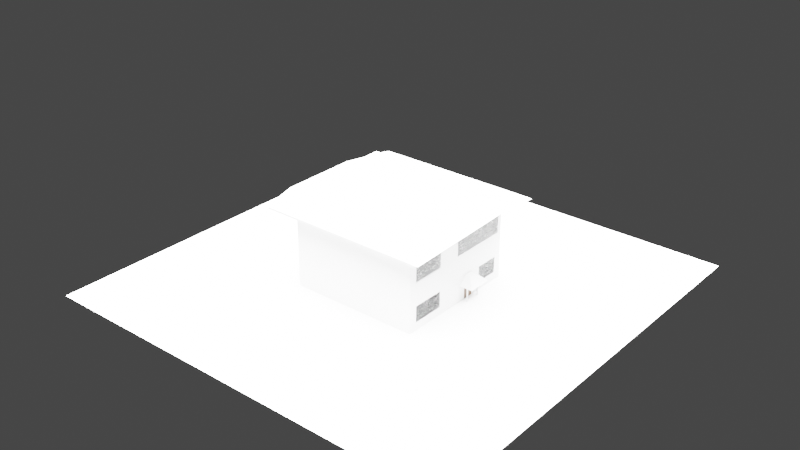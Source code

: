 # Source: House.blend  (saved by Blender 3.1.7; exported with 4.5.12 LTS)
import bpy
from mathutils import Matrix  # noqa: F401  (used for matrix-valued properties, if any)

bpy.ops.wm.read_factory_settings(use_empty=True)
scene = bpy.context.scene
scene.name = 'Scene'

# ---- collections
col_collection = bpy.data.collections.new('Collection'); scene.collection.children.link(col_collection)

# ---- materials (node trees are filled in below, after node groups)
mat_material = bpy.data.materials.new('Material')
mat_material.alpha_threshold = 0.0
mat_material.use_transparent_shadow = False
mat_material.line_color = (0.0, 0.0, 0.0, 1.0)
mat_material_001 = bpy.data.materials.new('Material.001')
mat_material_001.use_transparent_shadow = False
mat_material_005 = bpy.data.materials.new('Material.005')
mat_material_005.surface_render_method = 'BLENDED'
mat_material_005.blend_method = 'BLEND'
mat_material_005.use_backface_culling = True
mat_material_005.use_raytrace_refraction = True
mat_material_005.use_screen_refraction = True
mat_material_005.thickness_mode = 'SLAB'
mat_material_004 = bpy.data.materials.new('Material.004')
mat_material_004.surface_render_method = 'BLENDED'
mat_material_004.blend_method = 'BLEND'
mat_material_004.use_backface_culling = True
mat_material_004.use_raytrace_refraction = True
mat_material_004.use_screen_refraction = True
mat_material_004.thickness_mode = 'SLAB'

# ---- material node trees
mat_material.use_nodes = True; mat_material.node_tree.nodes.clear()
_N = mat_material.node_tree.nodes; _L = mat_material.node_tree.links
n0 = _N.new('ShaderNodeOutputMaterial'); n0.name = 'Material Output'; n0.location = (300, 300)
n1 = _N.new('ShaderNodeBsdfPrincipled'); n1.name = 'Principled BSDF'; n1.location = (10, 300)
n1.distribution = 'GGX'
n1.subsurface_method = 'RANDOM_WALK_SKIN'
n1.inputs[2].default_value = 0.4
n1.inputs[3].default_value = 1.45
n1.inputs[27].default_value = (0.0, 0.0, 0.0, 1.0)
n1.inputs[28].default_value = 1.0
_L.new(n1.outputs[0], n0.inputs[0])
n0.is_active_output = True
mat_material_001.use_nodes = True; mat_material_001.node_tree.nodes.clear()
_N = mat_material_001.node_tree.nodes; _L = mat_material_001.node_tree.links
n0 = _N.new('ShaderNodeBsdfPrincipled'); n0.name = 'Principled BSDF'; n0.location = (10, 300)
n0.distribution = 'GGX'
n0.subsurface_method = 'RANDOM_WALK_SKIN'
n0.inputs[0].default_value = (0.09462, 0.04736, 0.02088, 1.0)
n0.inputs[3].default_value = 1.45
n0.inputs[27].default_value = (0.0, 0.0, 0.0, 1.0)
n0.inputs[28].default_value = 1.0
n1 = _N.new('ShaderNodeOutputMaterial'); n1.name = 'Material Output'; n1.location = (300, 300)
_L.new(n0.outputs[0], n1.inputs[0])
n1.is_active_output = True
mat_material_005.use_nodes = True; mat_material_005.node_tree.nodes.clear()
_N = mat_material_005.node_tree.nodes; _L = mat_material_005.node_tree.links
n0 = _N.new('ShaderNodeOutputMaterial'); n0.name = 'Material Output'; n0.location = (1053, 313)
n1 = _N.new('ShaderNodeMixShader'); n1.name = 'Mix Shader'; n1.location = (840, 366)
n2 = _N.new('ShaderNodeMixShader'); n2.name = 'Mix Shader.001'; n2.location = (528, 358)
n3 = _N.new('ShaderNodeBsdfGlass'); n3.name = 'Glass BSDF'; n3.location = (576, 153)
n3.distribution = 'BECKMANN'
n3.inputs[2].default_value = 1.75
n4 = _N.new('ShaderNodeBsdfGlass'); n4.name = 'Glass BSDF.001'; n4.location = (151, 266)
n4.distribution = 'BECKMANN'
n4.inputs[2].default_value = 0.95
n5 = _N.new('ShaderNodeValToRGB'); n5.name = 'ColorRamp'; n5.location = (-266, 110)
while len(n5.color_ramp.elements) > 1: n5.color_ramp.elements.remove(n5.color_ramp.elements[-1])
n5.color_ramp.elements[0].position = 0.4364; n5.color_ramp.elements[0].color = (0.0, 0.0, 0.0, 1.0)
_e = n5.color_ramp.elements.new(1.0); _e.color = (1.0, 1.0, 1.0, 1.0)
n6 = _N.new('ShaderNodeTexNoise'); n6.name = 'Noise Texture'; n6.location = (-502, 87)
n6.inputs[4].default_value = 1.0
n7 = _N.new('ShaderNodeBsdfTransparent'); n7.name = 'Transparent BSDF'; n7.location = (152, 377)
n8 = _N.new('ShaderNodeRGBCurve'); n8.name = 'RGB Curves'; n8.location = (-280, 681)
_c = n8.mapping.curves[3]
while len(_c.points) > 2: _c.points.remove(_c.points[-1])
_c.points[0].location = (0.0, 0.0); _c.points[0].handle_type = 'AUTO'
_c.points[1].location = (0.70619, 0.28618); _c.points[1].handle_type = 'AUTO'
_p = _c.points.new(1.0, 1.0); _p.handle_type = 'AUTO'
n8.mapping.update()
n9 = _N.new('ShaderNodeRGBCurve'); n9.name = 'RGB Curves.002'; n9.location = (-290, 1091)
_c = n9.mapping.curves[3]
while len(_c.points) > 2: _c.points.remove(_c.points[-1])
_c.points[0].location = (0.0, 0.0); _c.points[0].handle_type = 'AUTO'
_c.points[1].location = (0.70619, 0.28618); _c.points[1].handle_type = 'AUTO'
_p = _c.points.new(1.0, 1.0); _p.handle_type = 'AUTO'
n9.mapping.update()
n10 = _N.new('ShaderNodeRGBCurve'); n10.name = 'RGB Curves.003'; n10.location = (-290, 1091)
_c = n10.mapping.curves[3]
while len(_c.points) > 2: _c.points.remove(_c.points[-1])
_c.points[0].location = (0.0, 0.0); _c.points[0].handle_type = 'AUTO'
_c.points[1].location = (0.33247, 0.65461); _c.points[1].handle_type = 'AUTO'
_p = _c.points.new(1.0, 1.0); _p.handle_type = 'AUTO'
n10.mapping.update()
n11 = _N.new('ShaderNodeLayerWeight'); n11.name = 'Layer Weight.001'; n11.location = (-543, 1050)
n12 = _N.new('ShaderNodeRGBCurve'); n12.name = 'RGB Curves.001'; n12.location = (-280, 681)
_c = n12.mapping.curves[3]
while len(_c.points) > 2: _c.points.remove(_c.points[-1])
_c.points[0].location = (0.0, 0.0); _c.points[0].handle_type = 'AUTO'
_c.points[1].location = (0.70619, 0.28618); _c.points[1].handle_type = 'AUTO'
_p = _c.points.new(1.0, 1.0); _p.handle_type = 'AUTO'
n12.mapping.update()
n13 = _N.new('ShaderNodeLayerWeight'); n13.name = 'Layer Weight'; n13.location = (-561, 656)
n14 = _N.new('ShaderNodeLightPath'); n14.name = 'Light Path'; n14.location = (-699, 957)
_L.new(n1.outputs[0], n0.inputs[0])
_L.new(n2.outputs[0], n1.inputs[1])
_L.new(n3.outputs[0], n1.inputs[2])
_L.new(n4.outputs[0], n2.inputs[2])
_L.new(n5.outputs[0], n4.inputs[1])
_L.new(n5.outputs[0], n3.inputs[1])
_L.new(n6.outputs[0], n5.inputs[0])
_L.new(n7.outputs[0], n2.inputs[1])
_L.new(n8.outputs[0], n2.inputs[0])
_L.new(n10.outputs[0], n1.inputs[0])
_L.new(n11.outputs[0], n10.inputs[1])
_L.new(n13.outputs[1], n12.inputs[1])
n0.is_active_output = True
mat_material_004.use_nodes = True; mat_material_004.node_tree.nodes.clear()
_N = mat_material_004.node_tree.nodes; _L = mat_material_004.node_tree.links
n0 = _N.new('ShaderNodeOutputMaterial'); n0.name = 'Material Output'; n0.location = (1053, 313)
n1 = _N.new('ShaderNodeMixShader'); n1.name = 'Mix Shader'; n1.location = (840, 366)
n2 = _N.new('ShaderNodeMixShader'); n2.name = 'Mix Shader.001'; n2.location = (528, 358)
n3 = _N.new('ShaderNodeBsdfGlass'); n3.name = 'Glass BSDF'; n3.location = (576, 153)
n3.distribution = 'BECKMANN'
n3.inputs[2].default_value = 1.75
n4 = _N.new('ShaderNodeBsdfGlass'); n4.name = 'Glass BSDF.001'; n4.location = (151, 266)
n4.distribution = 'BECKMANN'
n4.inputs[2].default_value = 0.95
n5 = _N.new('ShaderNodeValToRGB'); n5.name = 'ColorRamp'; n5.location = (-266, 110)
while len(n5.color_ramp.elements) > 1: n5.color_ramp.elements.remove(n5.color_ramp.elements[-1])
n5.color_ramp.elements[0].position = 0.4364; n5.color_ramp.elements[0].color = (0.0, 0.0, 0.0, 1.0)
_e = n5.color_ramp.elements.new(1.0); _e.color = (1.0, 1.0, 1.0, 1.0)
n6 = _N.new('ShaderNodeTexNoise'); n6.name = 'Noise Texture'; n6.location = (-502, 87)
n6.inputs[4].default_value = 1.0
n7 = _N.new('ShaderNodeBsdfTransparent'); n7.name = 'Transparent BSDF'; n7.location = (152, 377)
n8 = _N.new('ShaderNodeRGBCurve'); n8.name = 'RGB Curves'; n8.location = (-280, 681)
_c = n8.mapping.curves[3]
while len(_c.points) > 2: _c.points.remove(_c.points[-1])
_c.points[0].location = (0.0, 0.0); _c.points[0].handle_type = 'AUTO'
_c.points[1].location = (0.70619, 0.28618); _c.points[1].handle_type = 'AUTO'
_p = _c.points.new(1.0, 1.0); _p.handle_type = 'AUTO'
n8.mapping.update()
n9 = _N.new('ShaderNodeRGBCurve'); n9.name = 'RGB Curves.002'; n9.location = (-290, 1091)
_c = n9.mapping.curves[3]
while len(_c.points) > 2: _c.points.remove(_c.points[-1])
_c.points[0].location = (0.0, 0.0); _c.points[0].handle_type = 'AUTO'
_c.points[1].location = (0.70619, 0.28618); _c.points[1].handle_type = 'AUTO'
_p = _c.points.new(1.0, 1.0); _p.handle_type = 'AUTO'
n9.mapping.update()
n10 = _N.new('ShaderNodeRGBCurve'); n10.name = 'RGB Curves.003'; n10.location = (-290, 1091)
_c = n10.mapping.curves[3]
while len(_c.points) > 2: _c.points.remove(_c.points[-1])
_c.points[0].location = (0.0, 0.0); _c.points[0].handle_type = 'AUTO'
_c.points[1].location = (0.33247, 0.65461); _c.points[1].handle_type = 'AUTO'
_p = _c.points.new(1.0, 1.0); _p.handle_type = 'AUTO'
n10.mapping.update()
n11 = _N.new('ShaderNodeLayerWeight'); n11.name = 'Layer Weight.001'; n11.location = (-543, 1050)
n12 = _N.new('ShaderNodeRGBCurve'); n12.name = 'RGB Curves.001'; n12.location = (-280, 681)
_c = n12.mapping.curves[3]
while len(_c.points) > 2: _c.points.remove(_c.points[-1])
_c.points[0].location = (0.0, 0.0); _c.points[0].handle_type = 'AUTO'
_c.points[1].location = (0.70619, 0.28618); _c.points[1].handle_type = 'AUTO'
_p = _c.points.new(1.0, 1.0); _p.handle_type = 'AUTO'
n12.mapping.update()
n13 = _N.new('ShaderNodeLayerWeight'); n13.name = 'Layer Weight'; n13.location = (-561, 656)
_L.new(n1.outputs[0], n0.inputs[0])
_L.new(n2.outputs[0], n1.inputs[1])
_L.new(n3.outputs[0], n1.inputs[2])
_L.new(n4.outputs[0], n2.inputs[2])
_L.new(n5.outputs[0], n4.inputs[1])
_L.new(n5.outputs[0], n3.inputs[1])
_L.new(n6.outputs[0], n5.inputs[0])
_L.new(n7.outputs[0], n2.inputs[1])
_L.new(n8.outputs[0], n2.inputs[0])
_L.new(n10.outputs[0], n1.inputs[0])
_L.new(n11.outputs[0], n10.inputs[1])
_L.new(n13.outputs[1], n12.inputs[1])
n0.is_active_output = True

# ---- world
world_world = bpy.data.worlds.new('World'); scene.world = world_world
world_world.use_nodes = True; world_world.node_tree.nodes.clear()
_N = world_world.node_tree.nodes; _L = world_world.node_tree.links
n0 = _N.new('ShaderNodeOutputWorld'); n0.name = 'World Output'; n0.location = (300, 300)
n1 = _N.new('ShaderNodeBackground'); n1.name = 'Background'; n1.location = (10, 300)
n1.inputs[0].default_value = (0.05088, 0.05088, 0.05088, 1.0)
_L.new(n1.outputs[0], n0.inputs[0])
n0.is_active_output = True
world_world.color = (0.05088, 0.05088, 0.05088)
world_world.use_sun_shadow = False
world_world.sun_shadow_jitter_overblur = 0.0

# ---- lights
light_sun = bpy.data.lights.new('Sun', 'SUN')
light_sun.specular_factor = 0.1769
light_sun.diffuse_factor = 0.08844
light_sun.transmission_factor = 0.0
light_sun.volume_factor = 0.2245
light_sun.angle = 1.4
light_sun.energy = 100.0
light_sun.shadow_soft_size = 0.125

# ---- meshes
me_cube = bpy.data.meshes.new('Cube')
me_cube.from_pydata([(0.1721, 0.1742, 0.6996), (1.0, 1.0, -1.0), (0.1721, -0.17, 0.6996), (1.0, -1.0, -1.0), (-0.1721, 0.1742, 0.6996), (-1.0, 1.0, -1.0), (-0.1721, -0.17, 0.6996), (-1.0, -1.0, -1.0), (1.0, 1.0, 0.1645), (-1.0, -1.0, 0.1645), (1.0, -1.0, 0.1645), (-1.0, 1.0, 0.1645), (-1.0, 0.006667, -1.0), (0.2018, 0.003474, 0.7724), (-0.2018, 0.003474, 0.7724), (1.0, 0.006667, -1.0), (1.0, 0.006667, 0.1645), (-1.0, 0.006667, 0.1645), (1.744, 0.004797, 0.6648), (-1.531, 0.007427, 0.2086), (1.0, 1.0, -0.5101), (1.0, -1.0, -0.5101), (-1.0, 1.0, -0.5101), (-1.0, -1.0, -0.5101), (-1.0, 0.006667, -0.5101), (1.0, 0.006667, -0.5101), (-1.0, -0.4967, -1.0), (0.2018, -0.09809, 0.7724), (1.0, -0.4967, 0.1645), (-0.2018, -0.09809, 0.7724), (1.0, -0.4967, -1.0), (-1.0, -0.4967, 0.1645), (-1.531, -0.5916, 0.2086), (1.744, 0.001496, 0.6648), (-1.0, -0.4967, -0.5101), (1.0, -0.4967, -0.5101), (-0.2018, 0.1037, 0.7724), (1.0, 0.5033, -1.0), (-1.0, 0.5033, 0.1645), (-1.0, 0.5033, -1.0), (0.2018, 0.1037, 0.7724), (1.0, 0.5033, 0.1645), (1.744, 0.008054, 0.6648), (-1.531, 0.5985, 0.2086), (1.0, 0.5033, -0.5101), (-1.0, 0.5033, -0.5101), (-1.248, -1.248, 0.1992), (-1.252, -1.253, 0.2351), (-1.333, -1.25, 0.2086), (1.247, 1.247, 0.1992), (1.252, 1.252, 0.2352), (1.324, 1.251, 0.2305), (1.252, -1.253, 0.2351), (1.248, -1.248, 0.1992), (1.324, -1.252, 0.2304), (-1.252, 1.252, 0.2352), (-1.247, 1.247, 0.1992), (-1.334, 1.249, 0.2086), (-1.0, -1.0, -0.1728), (1.0, 1.0, -0.1728), (1.0, -1.0, -0.1728), (-1.0, 1.0, -0.1728), (-1.0, 0.006667, -0.1728), (1.0, 0.006667, -0.1728), (-1.0, -0.4967, -0.1728), (-1.0, 0.5033, -0.1728), (-1.0, -1.0, -0.004147), (1.0, 1.0, -0.004147), (1.0, -1.0, -0.004147), (-1.0, 1.0, -0.004147), (-1.0, 0.006667, -0.004147), (1.0, 0.006667, -0.004147), (-1.0, -0.4967, -0.004147), (-1.0, 0.5033, -0.004147), (-1.0, -0.7483, -1.0), (1.0, -0.7483, 0.1645), (1.0, -0.7483, -0.5101), (1.0, -0.7483, -1.0), (-1.0, -0.7483, 0.1645), (-1.0, -0.7483, -0.5101), (-1.0, -0.7483, -0.1728), (-1.0, -0.7483, -0.004147), (-1.0, -0.8742, -1.0), (1.0, -0.8742, 0.1645), (1.0, -0.8742, -0.5101), (1.0, -0.8742, -0.1728), (1.0, -0.8742, -0.004147), (1.0, -0.8742, -1.0), (-1.0, -0.8742, 0.1645), (-1.0, -0.8742, -0.5101), (-1.0, -0.8742, -0.1728), (-1.0, -0.8742, -0.004147), (1.0, -0.6225, -1.0), (-1.0, -0.6225, 0.1645), (-1.0, -0.6225, -0.5101), (-1.0, -0.6225, -0.1728), (-1.0, -0.6225, -0.004147), (-1.0, -0.6225, -1.0), (1.0, -0.6225, 0.1645), (1.0, -0.6225, -0.5101), (-0.2018, -0.04731, 0.7724), (1.0, -0.245, -1.0), (-1.0, -0.245, 0.1645), (-1.531, -0.2921, 0.2086), (-1.0, -0.245, -0.5101), (-1.0, -0.245, -1.0), (0.2018, -0.04731, 0.7724), (1.0, -0.245, 0.1645), (1.744, 0.003146, 0.6648), (1.0, -0.245, -0.5101), (1.0, -0.245, -0.1728), (-1.0, -0.245, -0.1728), (1.0, -0.245, -0.004147), (-1.0, -0.245, -0.004147), (-1.0, -0.3708, -1.0), (0.2018, -0.0727, 0.7724), (1.0, -0.3708, 0.1645), (1.744, 0.002321, 0.6648), (1.0, -0.3708, -0.5101), (1.0, -0.3708, -0.1728), (1.0, -0.3708, -0.004147), (-0.2018, -0.0727, 0.7724), (1.0, -0.3708, -1.0), (-1.0, -0.3708, 0.1645), (-1.531, -0.4418, 0.2086), (-1.0, -0.3708, -0.5101), (-1.0, -0.3708, -0.1728), (-1.0, -0.3708, -0.004147), (-0.2018, -0.02191, 0.7724), (1.0, -0.1192, -1.0), (-1.0, -0.1192, 0.1645), (-1.531, -0.1423, 0.2086), (-1.0, -0.1192, -0.5101), (-1.0, -0.1192, -0.1728), (-1.0, -0.1192, -0.004147), (-1.0, -0.1192, -1.0), (0.2018, -0.02191, 0.7724), (1.0, -0.1192, 0.1645), (1.744, 0.003972, 0.6648), (1.0, -0.1192, -0.5101), (1.0, -0.1192, -0.1728), (1.0, -0.1192, -0.004147), (-1.0, 0.255, -1.0), (0.2018, 0.05358, 0.7724), (1.0, 0.255, 0.1645), (1.744, 0.006426, 0.6648), (1.0, 0.255, -0.5101), (-0.2018, 0.05358, 0.7724), (1.0, 0.255, -1.0), (-1.0, 0.255, 0.1645), (-1.531, 0.303, 0.2086), (-1.0, 0.255, -0.5101), (-1.0, 0.255, -0.1728), (-1.0, 0.255, -0.004147), (-0.2018, 0.07864, 0.7724), (1.0, 0.3792, -1.0), (-1.0, 0.3792, 0.1645), (-1.531, 0.4508, 0.2086), (-1.0, 0.3792, -0.5101), (-1.0, 0.3792, -0.1728), (-1.0, 0.3792, -0.004147), (-1.0, 0.3792, -1.0), (0.2018, 0.07864, 0.7724), (1.0, 0.3792, 0.1645), (1.744, 0.00724, 0.6648), (1.0, 0.3792, -0.5101), (-1.0, 0.1308, -1.0), (0.2018, 0.02853, 0.7724), (1.0, 0.1308, 0.1645), (1.744, 0.005611, 0.6648), (1.0, 0.1308, -0.5101), (-0.2018, 0.02853, 0.7724), (1.0, 0.1308, -1.0), (-1.0, 0.1308, 0.1645), (-1.531, 0.1552, 0.2086), (-1.0, 0.1308, -0.5101), (-1.0, 0.1308, -0.1728), (-1.0, 0.1308, -0.004147), (1.0, 1.0, -0.755), (1.0, -1.0, -0.755), (-1.0, 1.0, -0.755), (-1.0, 0.006667, -0.755), (1.0, 0.006667, -0.755), (-1.0, -1.0, -0.755), (-1.0, -0.4967, -0.755), (-1.0, 0.5033, -0.755), (1.0, 0.5033, -0.755), (-1.0, -0.7483, -0.755), (-1.0, -0.8742, -0.755), (1.0, -0.8742, -0.755), (-1.0, -0.6225, -0.755), (1.0, -0.245, -0.755), (-1.0, -0.245, -0.755), (-1.0, -0.3708, -0.755), (1.0, -0.3708, -0.755), (1.0, -0.1192, -0.755), (-1.0, -0.1192, -0.755), (-1.0, 0.255, -0.755), (1.0, 0.255, -0.755), (1.0, 0.3792, -0.755), (-1.0, 0.3792, -0.755), (-1.0, 0.1308, -0.755), (1.0, 0.1308, -0.755), (1.0, 1.0, -0.8775), (1.0, -1.0, -0.8775), (-1.0, 1.0, -0.8775), (-1.0, 0.006667, -0.8775), (1.0, 0.006667, -0.8775), (1.0, -0.4967, -0.8775), (-1.0, -0.4967, -0.8775), (-1.0, 0.5033, -0.8775), (1.0, 0.5033, -0.8775), (-1.0, -0.7483, -0.8775), (1.0, -0.7483, -0.8775), (-1.0, -0.8742, -0.8775), (1.0, -0.8742, -0.8775), (1.0, -0.6225, -0.8775), (-1.0, -0.6225, -0.8775), (1.0, -0.245, -0.8775), (-1.0, -0.245, -0.8775), (-1.0, -0.3708, -0.8775), (1.0, -0.3708, -0.8775), (1.0, -0.1192, -0.8775), (-1.0, -0.1192, -0.8775), (-1.0, 0.255, -0.8775), (1.0, 0.3792, -0.8775), (-1.0, 0.3792, -0.8775), (-1.0, 0.1308, -0.8775), (1.0, 0.1308, -0.8775), (-1.0, -1.0, -0.8775), (-1.0, -1.0, -0.6326), (1.0, 1.0, -0.6326), (1.0, -1.0, -0.6326), (-1.0, 1.0, -0.6326), (-1.0, 0.006667, -0.6326), (1.0, 0.006667, -0.6326), (1.0, -0.4967, -0.6326), (-1.0, -0.4967, -0.6326), (-1.0, 0.5033, -0.6326), (1.0, 0.5033, -0.6326), (-1.0, -0.7483, -0.6326), (1.0, -0.7483, -0.6326), (-1.0, -0.8742, -0.6326), (1.0, -0.8742, -0.6326), (1.0, -0.6225, -0.6326), (-1.0, -0.6225, -0.6326), (1.0, -0.245, -0.6326), (-1.0, -0.245, -0.6326), (-1.0, -0.3708, -0.6326), (1.0, -0.3708, -0.6326), (1.0, -0.1192, -0.6326), (-1.0, -0.1192, -0.6326), (-1.0, 0.255, -0.6326), (1.0, 0.255, -0.6326), (1.0, 0.3792, -0.6326), (-1.0, 0.3792, -0.6326), (-1.0, 0.1308, -0.6326), (1.0, 0.1308, -0.6326), (-1.0, -1.0, -0.5713), (1.0, 1.0, -0.5713), (1.0, -1.0, -0.5713), (-1.0, 1.0, -0.5713), (-1.0, 0.006667, -0.5713), (1.0, 0.006667, -0.5713), (1.0, -0.4967, -0.5713), (-1.0, -0.4967, -0.5713), (-1.0, 0.5033, -0.5713), (1.0, 0.5033, -0.5713), (-1.0, -0.7483, -0.5713), (1.0, -0.7483, -0.5713), (-1.0, -0.8742, -0.5713), (1.0, -0.8742, -0.5713), (1.0, -0.6225, -0.5713), (-1.0, -0.6225, -0.5713), (1.0, -0.245, -0.5713), (-1.0, -0.245, -0.5713), (-1.0, -0.3708, -0.5713), (1.0, -0.3708, -0.5713), (1.0, -0.1192, -0.5713), (-1.0, -0.1192, -0.5713), (-1.0, 0.255, -0.5713), (1.0, 0.255, -0.5713), (1.0, 0.3792, -0.5713), (-1.0, 0.3792, -0.5713), (-1.0, 0.1308, -0.5713), (1.0, 0.1308, -0.5713), (1.0, 1.0, -0.6019), (1.0, -1.0, -0.6019), (-1.0, 1.0, -0.6019), (-1.0, 0.006667, -0.6019), (1.0, 0.006667, -0.6019), (1.0, -0.4967, -0.6019), (-1.0, -0.4967, -0.6019), (-1.0, 0.5033, -0.6019), (1.0, 0.5033, -0.6019), (-1.0, -0.7483, -0.6019), (1.0, -0.7483, -0.6019), (-1.0, -0.8742, -0.6019), (1.0, -0.8742, -0.6019), (1.0, -0.6225, -0.6019), (-1.0, -0.6225, -0.6019), (1.0, -0.245, -0.6019), (-1.0, -0.245, -0.6019), (-1.0, -0.3708, -0.6019), (1.0, -0.3708, -0.6019), (1.0, -0.1192, -0.6019), (-1.0, -0.1192, -0.6019), (-1.0, 0.255, -0.6019), (1.0, 0.255, -0.6019), (1.0, 0.3792, -0.6019), (-1.0, 0.3792, -0.6019), (-1.0, 0.1308, -0.6019), (1.0, 0.1308, -0.6019), (-1.0, -1.0, -0.6019), (1.0, 1.0, -0.3612), (1.0, -1.0, -0.3612), (-1.0, 1.0, -0.3612), (-1.0, 0.006667, -0.3612), (1.0, 0.006667, -0.3612), (-1.0, -0.4967, -0.3612), (1.0, -0.4967, -0.3612), (1.0, 0.5033, -0.3612), (-1.0, 0.5033, -0.3612), (-1.0, -1.0, -0.3612), (1.0, -0.7483, -0.3612), (-1.0, -0.7483, -0.3612), (-1.0, -0.8742, -0.3612), (1.0, -0.8742, -0.3612), (1.0, -0.6225, -0.3612), (-1.0, -0.6225, -0.3612), (-1.0, -0.245, -0.3612), (1.0, -0.245, -0.3612), (-1.0, -0.3708, -0.3612), (1.0, -0.3708, -0.3612), (1.0, -0.1192, -0.3612), (-1.0, -0.1192, -0.3612), (1.0, 0.255, -0.3612), (-1.0, 0.255, -0.3612), (1.0, 0.3792, -0.3612), (-1.0, 0.3792, -0.3612), (-1.0, 0.1308, -0.3612), (1.0, 0.1308, -0.3612), (1.0, 1.0, -0.08847), (1.0, -1.0, -0.08847), (-1.0, 1.0, -0.08847), (-1.0, 0.006667, -0.08847), (1.0, 0.006667, -0.08847), (-1.0, -0.4967, -0.08847), (-1.0, 0.5033, -0.08847), (-1.0, -1.0, -0.08847), (-1.0, -0.7483, -0.08847), (-1.0, -0.8742, -0.08847), (1.0, -0.8742, -0.08847), (-1.0, -0.245, -0.08847), (1.0, -0.245, -0.08847), (-1.0, -0.3708, -0.08847), (1.0, -0.3708, -0.08847), (1.0, -0.1192, -0.08847), (-1.0, -0.1192, -0.08847), (-1.0, 0.255, -0.08847), (-1.0, 0.3792, -0.08847), (-1.0, 0.1308, -0.08847), (1.0, 0.7517, -1.0), (-1.0, 0.7517, 0.1645), (-1.0, 0.7517, -0.5101), (-1.0, 0.7517, -1.0), (1.0, 0.7517, 0.1645), (1.0, 0.7517, -0.5101), (-1.0, 0.7517, -0.1728), (-1.0, 0.7517, -0.004147), (-1.0, 0.7517, -0.755), (-1.0, 0.7517, -0.8775), (1.0, 0.7517, -0.8775), (1.0, 0.7517, -0.6326), (-1.0, 0.7517, -0.6326), (1.0, 0.7517, -0.5713), (-1.0, 0.7517, -0.5713), (-1.0, 0.7517, -0.6019), (1.0, 0.7517, -0.6019), (-1.0, 0.7517, -0.3612), (1.0, 0.7517, -0.3612), (-1.0, 0.7517, -0.08847), (1.0, 0.8758, -1.0), (-1.0, 0.8758, 0.1645), (-1.0, 0.8758, -0.5101), (-1.0, 0.8758, -0.1728), (-1.0, 0.8758, -0.004147), (-1.0, 0.8758, -0.755), (-1.0, 0.8758, -0.8775), (-1.0, 0.8758, -0.6326), (-1.0, 0.8758, -0.5713), (-1.0, 0.8758, -0.6019), (-1.0, 0.8758, -0.3612), (-1.0, 0.8758, -0.08847), (-1.0, 0.8758, -1.0), (1.0, 0.8758, 0.1645), (1.0, 0.8758, -0.5101), (1.0, 0.8758, -0.755), (1.0, 0.8758, -0.8775), (1.0, 0.8758, -0.6326), (1.0, 0.8758, -0.5713), (1.0, 0.8758, -0.6019), (1.0, 0.8758, -0.3612), (-1.0, 0.6272, -1.0), (1.0, 0.6272, 0.1645), (1.0, 0.6272, -0.5101), (1.0, 0.6272, -0.8775), (1.0, 0.6272, -0.6326), (1.0, 0.6272, -0.5713), (1.0, 0.6272, -0.6019), (1.0, 0.6272, -0.3612), (1.0, 0.6272, -1.0), (-1.0, 0.6272, 0.1645), (-1.0, 0.6272, -0.5101), (-1.0, 0.6272, -0.1728), (-1.0, 0.6272, -0.004147), (-1.0, 0.6272, -0.755), (-1.0, 0.6272, -0.8775), (-1.0, 0.6272, -0.6326), (-1.0, 0.6272, -0.5713), (-1.0, 0.6272, -0.6019), (-1.0, 0.6272, -0.3612), (-1.0, 0.6272, -0.08847), (-1.0, -1.0, -0.267), (1.0, 1.0, -0.267), (1.0, -1.0, -0.267), (-1.0, 1.0, -0.267), (-1.0, 0.006667, -0.267), (1.0, 0.006667, -0.267), (-1.0, -0.4967, -0.267), (1.0, -0.4967, -0.267), (1.0, 0.5033, -0.267), (-1.0, 0.5033, -0.267), (1.0, -0.7483, -0.267), (-1.0, -0.7483, -0.267), (-1.0, -0.8742, -0.267), (1.0, -0.8742, -0.267), (1.0, -0.6225, -0.267), (-1.0, -0.6225, -0.267), (-1.0, -0.245, -0.267), (1.0, -0.245, -0.267), (-1.0, -0.3708, -0.267), (1.0, -0.3708, -0.267), (1.0, -0.1192, -0.267), (-1.0, -0.1192, -0.267), (1.0, 0.255, -0.267), (-1.0, 0.255, -0.267), (1.0, 0.3792, -0.267), (-1.0, 0.3792, -0.267), (-1.0, 0.1308, -0.267), (1.0, 0.1308, -0.267), (-1.0, 0.7517, -0.267), (1.0, 0.7517, -0.267), (1.0, 0.8758, -0.267), (-1.0, 0.8758, -0.267), (-1.0, 0.6272, -0.267), (1.0, 0.6272, -0.267), (1.0, 1.0, -0.3128), (1.0, -1.0, -0.3128), (-1.0, 1.0, -0.3128), (-1.0, 0.006667, -0.3128), (1.0, 0.006667, -0.3128), (-1.0, -0.4967, -0.3128), (1.0, -0.4967, -0.3128), (1.0, 0.5033, -0.3128), (-1.0, 0.5033, -0.3128), (1.0, -0.7483, -0.3128), (-1.0, -0.7483, -0.3128), (-1.0, -0.8742, -0.3128), (1.0, -0.8742, -0.3128), (1.0, -0.6225, -0.3128), (-1.0, -0.6225, -0.3128), (-1.0, -0.245, -0.3128), (1.0, -0.245, -0.3128), (-1.0, -0.3708, -0.3128), (1.0, -0.3708, -0.3128), (1.0, -0.1192, -0.3128), (-1.0, -0.1192, -0.3128), (1.0, 0.255, -0.3128), (-1.0, 0.255, -0.3128), (1.0, 0.3792, -0.3128), (-1.0, 0.3792, -0.3128), (-1.0, 0.1308, -0.3128), (1.0, 0.1308, -0.3128), (-1.0, 0.7517, -0.3128), (1.0, 0.7517, -0.3128), (1.0, 0.8758, -0.3128), (-1.0, 0.8758, -0.3128), (-1.0, 0.6272, -0.3128), (1.0, 0.6272, -0.3128), (-1.0, -1.0, -0.3128), (-1.0, -1.0, 0.08017), (1.0, 1.0, 0.08017), (1.0, -1.0, 0.08017), (-1.0, 1.0, 0.08017), (-1.0, 0.006667, 0.08017), (1.0, 0.006667, 0.08017), (-1.0, -0.4967, 0.08017), (1.0, -0.4967, 0.08017), (1.0, 0.5033, 0.08017), (-1.0, 0.5033, 0.08017), (-1.0, -0.7483, 0.08017), (1.0, -0.7483, 0.08017), (-1.0, -0.8742, 0.08017), (1.0, -0.8742, 0.08017), (1.0, -0.6225, 0.08017), (-1.0, -0.6225, 0.08017), (1.0, -0.245, 0.08017), (-1.0, -0.245, 0.08017), (-1.0, -0.3708, 0.08017), (1.0, -0.3708, 0.08017), (1.0, -0.1192, 0.08017), (-1.0, -0.1192, 0.08017), (-1.0, 0.255, 0.08017), (1.0, 0.255, 0.08017), (1.0, 0.3792, 0.08017), (-1.0, 0.3792, 0.08017), (-1.0, 0.1308, 0.08017), (1.0, 0.1308, 0.08017), (1.0, 0.7517, 0.08017), (-1.0, 0.7517, 0.08017), (1.0, 0.8758, 0.08017), (-1.0, 0.8758, 0.08017), (-1.0, 0.6272, 0.08017), (1.0, 0.6272, 0.08017), (1.0, 0.1738, -1.0), (1.0, 0.1738, -0.755), (1.0, 0.1738, -0.8775), (1.0, 0.3435, -1.0), (1.0, 0.3435, -0.755), (1.0, 0.3435, -0.8775), (1.0, 0.9257, -0.1728), (1.0, 0.9257, -0.004147), (1.0, 0.9257, -0.08847), (1.0, 0.9257, -0.267), (1.0, 0.9257, 0.08017)], [], [(27, 29, 6, 2), (9, 46, 48, 32, 31, 93, 78, 88), (82, 87, 3, 7), (38, 43, 57, 56, 11, 383, 363, 412), (28, 33, 54, 53, 10, 83, 75, 98), (494, 11, 8, 492), (504, 83, 10, 493), (522, 383, 11, 494), (493, 10, 9, 491), (512, 130, 17, 495), (518, 168, 16, 496), (169, 167, 13, 18), (166, 172, 15, 12), (131, 128, 14, 19), (167, 171, 14, 13), (130, 131, 19, 17), (168, 169, 18, 16), (51, 50, 0, 40, 42), (33, 27, 2, 52, 54), (43, 36, 4, 55, 57), (52, 2, 6, 47), (285, 170, 25, 263), (279, 132, 24, 262), (260, 21, 23, 258), (390, 384, 22, 261), (271, 84, 21, 260), (261, 22, 20, 259), (277, 118, 35, 264), (273, 94, 34, 265), (116, 117, 33, 28), (8, 49, 51, 42, 41, 404, 366, 395), (10, 53, 46, 9), (506, 93, 31, 497), (510, 116, 28, 498), (117, 115, 27, 33), (114, 122, 30, 26), (115, 121, 29, 27), (283, 158, 45, 266), (408, 405, 44, 267), (156, 157, 43, 38), (11, 56, 49, 8), (0, 4, 36, 40), (403, 411, 37, 39), (55, 4, 0, 50), (524, 404, 41, 499), (516, 156, 38, 500), (157, 154, 36, 43), (46, 47, 48), (49, 50, 51), (52, 53, 54), (55, 56, 57), (55, 50, 49, 56), (52, 47, 46, 53), (48, 47, 6, 29, 32), (448, 159, 65, 432), (438, 95, 64, 429), (444, 133, 62, 427), (425, 60, 58, 423), (454, 385, 61, 426), (436, 85, 60, 425), (426, 61, 59, 424), (360, 160, 73, 348), (358, 134, 70, 345), (343, 68, 66, 349), (393, 386, 69, 344), (352, 86, 68, 343), (344, 69, 67, 342), (351, 91, 81, 350), (435, 90, 80, 434), (503, 88, 78, 501), (270, 89, 79, 268), (272, 99, 76, 269), (505, 98, 75, 502), (97, 92, 77, 74), (258, 23, 89, 270), (491, 9, 88, 503), (423, 58, 90, 435), (349, 66, 91, 351), (269, 76, 84, 271), (502, 75, 83, 504), (74, 77, 87, 82), (26, 30, 92, 97), (498, 28, 98, 505), (264, 35, 99, 272), (434, 80, 95, 438), (501, 78, 93, 506), (268, 79, 94, 273), (355, 127, 113, 353), (357, 141, 112, 354), (441, 126, 111, 439), (443, 140, 110, 440), (136, 128, 100, 106), (135, 129, 101, 105), (138, 136, 106, 108), (511, 137, 107, 507), (137, 138, 108, 107), (278, 139, 109, 274), (276, 125, 104, 275), (123, 124, 103, 102), (124, 121, 100, 103), (509, 123, 102, 508), (497, 31, 123, 509), (32, 29, 121, 124), (31, 32, 124, 123), (265, 34, 125, 276), (429, 64, 126, 441), (347, 72, 127, 355), (354, 112, 120, 356), (440, 110, 119, 442), (106, 100, 121, 115), (105, 101, 122, 114), (108, 106, 115, 117), (507, 107, 116, 510), (107, 108, 117, 116), (274, 109, 118, 277), (263, 25, 139, 278), (16, 18, 138, 137), (496, 16, 137, 511), (18, 13, 136, 138), (12, 15, 129, 135), (13, 14, 128, 136), (428, 63, 140, 443), (346, 71, 141, 357), (353, 113, 134, 358), (439, 111, 133, 444), (275, 104, 132, 279), (102, 103, 131, 130), (103, 100, 128, 131), (508, 102, 130, 512), (361, 177, 153, 359), (449, 176, 152, 446), (174, 171, 147, 150), (517, 173, 149, 513), (173, 174, 150, 149), (284, 175, 151, 280), (282, 165, 146, 281), (163, 164, 145, 144), (162, 154, 147, 143), (161, 155, 148, 142), (164, 162, 143, 145), (515, 163, 144, 514), (499, 41, 163, 515), (42, 40, 162, 164), (39, 37, 155, 161), (40, 36, 154, 162), (41, 42, 164, 163), (267, 44, 165, 282), (359, 153, 160, 360), (446, 152, 159, 448), (150, 147, 154, 157), (513, 149, 156, 516), (149, 150, 157, 156), (280, 151, 158, 283), (262, 24, 175, 284), (17, 19, 174, 173), (495, 17, 173, 517), (19, 14, 171, 174), (427, 62, 176, 449), (345, 70, 177, 361), (281, 146, 170, 285), (144, 145, 169, 168), (143, 147, 171, 167), (142, 148, 172, 166), (145, 143, 167, 169), (514, 144, 168, 518), (206, 181, 201, 227), (224, 197, 200, 226), (211, 186, 199, 225), (227, 201, 197, 224), (219, 192, 196, 223), (207, 182, 195, 222), (218, 191, 194, 221), (209, 184, 193, 220), (220, 193, 192, 219), (222, 195, 191, 218), (212, 187, 190, 217), (229, 183, 188, 214), (214, 188, 187, 212), (226, 200, 185, 210), (217, 190, 184, 209), (205, 180, 178, 203), (215, 189, 179, 204), (388, 387, 180, 205), (204, 179, 183, 229), (223, 196, 181, 206), (228, 202, 182, 207), (172, 228, 207, 15), (135, 223, 206, 12), (3, 204, 229, 7), (394, 388, 205, 5), (87, 215, 204, 3), (5, 205, 203, 1), (122, 221, 208, 30), (97, 217, 209, 26), (161, 226, 210, 39), (411, 406, 211, 37), (82, 214, 212, 74), (92, 216, 213, 77), (7, 229, 214, 82), (77, 213, 215, 87), (30, 208, 216, 92), (74, 212, 217, 97), (129, 222, 218, 101), (114, 220, 219, 105), (26, 209, 220, 114), (101, 218, 221, 122), (15, 207, 222, 129), (105, 219, 223, 135), (166, 227, 224, 142), (37, 211, 225, 155), (142, 224, 226, 161), (12, 206, 227, 166), (198, 253, 257, 202), (181, 234, 256, 201), (197, 252, 255, 200), (186, 239, 254, 199), (199, 254, 253, 198), (201, 256, 252, 197), (192, 247, 251, 196), (182, 235, 250, 195), (191, 246, 249, 194), (184, 237, 248, 193), (193, 248, 247, 192), (195, 250, 246, 191), (187, 240, 245, 190), (183, 230, 242, 188), (188, 242, 240, 187), (200, 255, 238, 185), (190, 245, 237, 184), (180, 233, 231, 178), (189, 243, 232, 179), (387, 389, 233, 180), (179, 232, 230, 183), (196, 251, 234, 181), (202, 257, 235, 182), (308, 281, 285, 312), (289, 262, 284, 311), (307, 280, 283, 310), (294, 267, 282, 309), (309, 282, 281, 308), (311, 284, 280, 307), (302, 275, 279, 306), (290, 263, 278, 305), (301, 274, 277, 304), (292, 265, 276, 303), (303, 276, 275, 302), (305, 278, 274, 301), (295, 268, 273, 300), (291, 264, 272, 299), (296, 269, 271, 298), (313, 258, 270, 297), (299, 272, 269, 296), (297, 270, 268, 295), (409, 408, 267, 294), (310, 283, 266, 293), (300, 273, 265, 292), (304, 277, 264, 291), (288, 261, 259, 286), (298, 271, 260, 287), (391, 390, 261, 288), (287, 260, 258, 313), (306, 279, 262, 289), (312, 285, 263, 290), (257, 312, 290, 235), (251, 306, 289, 234), (232, 287, 313, 230), (389, 391, 288, 233), (243, 298, 287, 232), (233, 288, 286, 231), (249, 304, 291, 236), (245, 300, 292, 237), (255, 310, 293, 238), (407, 409, 294, 239), (242, 297, 295, 240), (244, 299, 296, 241), (230, 313, 297, 242), (241, 296, 298, 243), (236, 291, 299, 244), (240, 295, 300, 245), (250, 305, 301, 246), (248, 303, 302, 247), (237, 292, 303, 248), (246, 301, 304, 249), (235, 290, 305, 250), (247, 302, 306, 251), (256, 311, 307, 252), (254, 309, 308, 253), (239, 294, 309, 254), (252, 307, 310, 255), (234, 289, 311, 256), (253, 308, 312, 257), (146, 336, 341, 170), (24, 317, 340, 175), (151, 337, 339, 158), (44, 321, 338, 165), (175, 340, 337, 151), (165, 338, 336, 146), (104, 330, 335, 132), (25, 318, 334, 139), (109, 331, 333, 118), (34, 319, 332, 125), (139, 334, 331, 109), (125, 332, 330, 104), (79, 325, 329, 94), (35, 320, 328, 99), (76, 324, 327, 84), (23, 323, 326, 89), (89, 326, 325, 79), (99, 328, 324, 76), (22, 316, 314, 20), (84, 327, 315, 21), (384, 392, 316, 22), (21, 315, 323, 23), (132, 335, 317, 24), (170, 341, 318, 25), (94, 329, 319, 34), (118, 333, 320, 35), (405, 410, 321, 44), (158, 339, 322, 45), (62, 345, 361, 176), (152, 359, 360, 159), (176, 361, 359, 152), (111, 353, 358, 133), (63, 346, 357, 140), (110, 354, 356, 119), (64, 347, 355, 126), (140, 357, 354, 110), (126, 355, 353, 111), (58, 349, 351, 90), (90, 351, 350, 80), (61, 344, 342, 59), (85, 352, 343, 60), (385, 393, 344, 61), (60, 343, 349, 58), (133, 358, 345, 62), (159, 360, 348, 65), (414, 422, 381, 368), (396, 402, 380, 367), (413, 421, 379, 364), (399, 401, 378, 373), (418, 420, 377, 374), (420, 419, 376, 377), (401, 400, 375, 378), (416, 418, 374, 370), (382, 398, 372, 362), (403, 417, 371, 365), (417, 416, 370, 371), (422, 415, 369, 381), (455, 414, 368, 451), (521, 395, 366, 519), (394, 382, 362, 365), (400, 396, 367, 375), (419, 413, 364, 376), (523, 412, 363, 520), (259, 20, 396, 400), (5, 1, 382, 394), (492, 8, 395, 521), (203, 178, 397, 398), (1, 203, 398, 382), (178, 231, 399, 397), (286, 259, 400, 401), (231, 286, 401, 399), (20, 314, 402, 396), (368, 381, 393, 385), (364, 379, 392, 384), (374, 377, 391, 389), (377, 376, 390, 391), (370, 374, 389, 387), (365, 371, 388, 394), (371, 370, 387, 388), (381, 369, 386, 393), (451, 368, 385, 454), (376, 364, 384, 390), (520, 363, 383, 522), (500, 38, 412, 523), (266, 45, 413, 419), (432, 65, 414, 455), (348, 73, 415, 422), (210, 185, 416, 417), (39, 210, 417, 403), (185, 238, 418, 416), (293, 266, 419, 420), (238, 293, 420, 418), (45, 322, 421, 413), (65, 348, 422, 414), (367, 380, 410, 405), (373, 378, 409, 407), (378, 375, 408, 409), (362, 372, 406, 411), (519, 366, 404, 524), (365, 362, 411, 403), (375, 367, 405, 408), (485, 452, 456, 489), (465, 432, 455, 488), (484, 451, 454, 487), (457, 424, 453, 486), (486, 453, 452, 485), (488, 455, 451, 484), (478, 445, 450, 483), (460, 427, 449, 482), (479, 446, 448, 481), (464, 431, 447, 480), (482, 449, 446, 479), (480, 447, 445, 478), (472, 439, 444, 477), (461, 428, 443, 476), (473, 440, 442, 475), (462, 429, 441, 474), (476, 443, 440, 473), (474, 441, 439, 472), (467, 434, 438, 471), (463, 430, 437, 470), (466, 433, 436, 469), (490, 423, 435, 468), (468, 435, 434, 467), (470, 437, 433, 466), (459, 426, 424, 457), (469, 436, 425, 458), (487, 454, 426, 459), (458, 425, 423, 490), (477, 444, 427, 460), (483, 450, 428, 461), (471, 438, 429, 462), (475, 442, 430, 463), (489, 456, 431, 464), (481, 448, 432, 465), (339, 481, 465, 322), (410, 489, 464, 321), (333, 475, 463, 320), (329, 471, 462, 319), (341, 483, 461, 318), (335, 477, 460, 317), (315, 458, 490, 323), (392, 487, 459, 316), (327, 469, 458, 315), (316, 459, 457, 314), (328, 470, 466, 324), (326, 468, 467, 325), (323, 490, 468, 326), (324, 466, 469, 327), (320, 463, 470, 328), (325, 467, 471, 329), (332, 474, 472, 330), (334, 476, 473, 331), (319, 462, 474, 332), (331, 473, 475, 333), (318, 461, 476, 334), (330, 472, 477, 335), (338, 480, 478, 336), (340, 482, 479, 337), (321, 464, 480, 338), (337, 479, 481, 339), (317, 460, 482, 340), (336, 478, 483, 341), (421, 488, 484, 379), (402, 486, 485, 380), (314, 457, 486, 402), (379, 484, 487, 392), (322, 465, 488, 421), (380, 485, 489, 410), (73, 500, 523, 415), (369, 520, 522, 386), (415, 523, 520, 369), (70, 495, 517, 177), (153, 513, 516, 160), (177, 517, 513, 153), (113, 508, 512, 134), (71, 496, 511, 141), (112, 507, 510, 120), (72, 497, 509, 127), (127, 509, 508, 113), (141, 511, 507, 112), (81, 501, 506, 96), (66, 491, 503, 91), (91, 503, 501, 81), (160, 516, 500, 73), (96, 506, 497, 72), (134, 512, 495, 70), (68, 493, 491, 66), (386, 522, 494, 69), (86, 504, 493, 68), (69, 494, 492, 67), (202, 228, 527, 526), (228, 172, 525, 527), (225, 199, 529, 530), (155, 225, 530, 528), (59, 342, 533, 531), (424, 59, 531, 534), (67, 492, 535, 532), (342, 67, 532, 533)])
_uv = me_cube.uv_layers.new(name='UVMap')
_uv.uv.foreach_set('vector', [0.625, 0.6871, 0.875, 0.6871, 0.875, 0.75, 0.625, 0.75, 0.5008, 0.0, 0.5498, 0.0, 0.5629, 0.005607, 0.5629, 0.06292, 0.5008, 0.06292, 0.5008, 0.04719, 0.5008, 0.03146, 0.5008, 0.01573, 0.125, 0.7343, 0.375, 0.7343, 0.375, 0.75, 0.125, 0.75, 0.5008, 0.1879, 0.5629, 0.1879, 0.5629, 0.2444, 0.5497, 0.25, 0.5008, 0.25, 0.5008, 0.2345, 0.5008, 0.219, 0.5008, 0.2034, 0.5008, 0.6871, 0.5629, 0.6871, 0.5629, 0.747, 0.5498, 0.75, 0.5008, 0.75, 0.5008, 0.7343, 0.5008, 0.7185, 0.5008, 0.7028, 0.4928, 0.25, 0.5008, 0.25, 0.5008, 0.5, 0.4928, 0.5, 0.4928, 0.7343, 0.5008, 0.7343, 0.5008, 0.75, 0.4928, 0.75, 0.4928, 0.2345, 0.5008, 0.2345, 0.5008, 0.25, 0.4928, 0.25, 0.4928, 0.75, 0.5008, 0.75, 0.5008, 1.0, 0.4928, 1.0, 0.4928, 0.1101, 0.5008, 0.1101, 0.5008, 0.1258, 0.4928, 0.1258, 0.4928, 0.6086, 0.5008, 0.6086, 0.5008, 0.6242, 0.4928, 0.6242, 0.5629, 0.6086, 0.625, 0.6086, 0.625, 0.6242, 0.5629, 0.6242, 0.125, 0.6086, 0.375, 0.6086, 0.375, 0.6242, 0.125, 0.6242, 0.5629, 0.1101, 0.625, 0.1101, 0.625, 0.1258, 0.5629, 0.1258, 0.625, 0.6086, 0.875, 0.6086, 0.875, 0.6242, 0.625, 0.6242, 0.5008, 0.1101, 0.5629, 0.1101, 0.5629, 0.1258, 0.5008, 0.1258, 0.5008, 0.6086, 0.5629, 0.6086, 0.5629, 0.6242, 0.5008, 0.6242, 0.5629, 0.503, 0.5663, 0.5, 0.625, 0.5, 0.625, 0.5621, 0.5629, 0.5621, 0.5629, 0.6871, 0.625, 0.6871, 0.625, 0.75, 0.5663, 0.75, 0.5629, 0.747, 0.5629, 0.1879, 0.625, 0.1879, 0.625, 0.25, 0.5663, 0.25, 0.5629, 0.2444, 0.5663, 0.75, 0.625, 0.75, 0.625, 1.0, 0.5663, 1.0, 0.4286, 0.6086, 0.4362, 0.6086, 0.4362, 0.6242, 0.4286, 0.6242, 0.4286, 0.1101, 0.4362, 0.1101, 0.4362, 0.1258, 0.4286, 0.1258, 0.4286, 0.75, 0.4362, 0.75, 0.4362, 1.0, 0.4286, 1.0, 0.4286, 0.2345, 0.4362, 0.2345, 0.4362, 0.25, 0.4286, 0.25, 0.4286, 0.7343, 0.4362, 0.7343, 0.4362, 0.75, 0.4286, 0.75, 0.4286, 0.25, 0.4362, 0.25, 0.4362, 0.5, 0.4286, 0.5, 0.4286, 0.6714, 0.4362, 0.6714, 0.4362, 0.6871, 0.4286, 0.6871, 0.4286, 0.04719, 0.4362, 0.04719, 0.4362, 0.06292, 0.4286, 0.06292, 0.5008, 0.6714, 0.5629, 0.6714, 0.5629, 0.6871, 0.5008, 0.6871, 0.5008, 0.5, 0.5497, 0.5, 0.5629, 0.503, 0.5629, 0.5621, 0.5008, 0.5621, 0.5008, 0.5466, 0.5008, 0.531, 0.5008, 0.5155, 0.5008, 0.75, 0.5498, 0.75, 0.5498, 1.0, 0.5008, 1.0, 0.4928, 0.04719, 0.5008, 0.04719, 0.5008, 0.06292, 0.4928, 0.06292, 0.4928, 0.6714, 0.5008, 0.6714, 0.5008, 0.6871, 0.4928, 0.6871, 0.5629, 0.6714, 0.625, 0.6714, 0.625, 0.6871, 0.5629, 0.6871, 0.125, 0.6714, 0.375, 0.6714, 0.375, 0.6871, 0.125, 0.6871, 0.625, 0.6714, 0.875, 0.6714, 0.875, 0.6871, 0.625, 0.6871, 0.4286, 0.1724, 0.4362, 0.1724, 0.4362, 0.1879, 0.4286, 0.1879, 0.4286, 0.5466, 0.4362, 0.5466, 0.4362, 0.5621, 0.4286, 0.5621, 0.5008, 0.1724, 0.5629, 0.1724, 0.5629, 0.1879, 0.5008, 0.1879, 0.5008, 0.25, 0.5497, 0.25, 0.5497, 0.5, 0.5008, 0.5, 0.625, 0.5, 0.875, 0.5, 0.875, 0.5621, 0.625, 0.5621, 0.125, 0.5466, 0.375, 0.5466, 0.375, 0.5621, 0.125, 0.5621, 0.5663, 0.25, 0.625, 0.25, 0.625, 0.5, 0.5663, 0.5, 0.4928, 0.5466, 0.5008, 0.5466, 0.5008, 0.5621, 0.4928, 0.5621, 0.4928, 0.1724, 0.5008, 0.1724, 0.5008, 0.1879, 0.4928, 0.1879, 0.5629, 0.1724, 0.625, 0.1724, 0.625, 0.1879, 0.5629, 0.1879, 0.5498, 0.0, 0.5512, 0.0, 0.5629, 0.005607, 0.5497, 0.5, 0.5517, 0.4995, 0.5629, 0.503, 0.5663, 0.75, 0.5658, 0.7515, 0.5629, 0.747, 0.5663, 0.25, 0.5658, 0.2515, 0.5629, 0.2444, 0.5663, 0.25, 0.5663, 0.5, 0.5497, 0.5, 0.5497, 0.25, 0.5663, 0.75, 0.5663, 1.0, 0.5498, 1.0, 0.5498, 0.75, 0.5629, 0.005607, 0.5663, 0.0, 0.625, 0.0, 0.625, 0.06292, 0.5629, 0.06292, 0.4595, 0.1724, 0.4685, 0.1724, 0.4685, 0.1879, 0.4595, 0.1879, 0.4595, 0.04719, 0.4685, 0.04719, 0.4685, 0.06292, 0.4595, 0.06292, 0.4595, 0.1101, 0.4685, 0.1101, 0.4685, 0.1258, 0.4595, 0.1258, 0.4595, 0.75, 0.4685, 0.75, 0.4685, 1.0, 0.4595, 1.0, 0.4595, 0.2345, 0.4685, 0.2345, 0.4685, 0.25, 0.4595, 0.25, 0.4595, 0.7343, 0.4685, 0.7343, 0.4685, 0.75, 0.4595, 0.75, 0.4595, 0.25, 0.4685, 0.25, 0.4685, 0.5, 0.4595, 0.5, 0.4766, 0.1724, 0.4847, 0.1724, 0.4847, 0.1879, 0.4766, 0.1879, 0.4766, 0.1101, 0.4847, 0.1101, 0.4847, 0.1258, 0.4766, 0.1258, 0.4766, 0.75, 0.4847, 0.75, 0.4847, 1.0, 0.4766, 1.0, 0.4766, 0.2345, 0.4847, 0.2345, 0.4847, 0.25, 0.4766, 0.25, 0.4766, 0.7343, 0.4847, 0.7343, 0.4847, 0.75, 0.4766, 0.75, 0.4766, 0.25, 0.4847, 0.25, 0.4847, 0.5, 0.4766, 0.5, 0.4766, 0.01573, 0.4847, 0.01573, 0.4847, 0.03146, 0.4766, 0.03146, 0.4595, 0.01573, 0.4685, 0.01573, 0.4685, 0.03146, 0.4595, 0.03146, 0.4928, 0.01573, 0.5008, 0.01573, 0.5008, 0.03146, 0.4928, 0.03146, 0.4286, 0.01573, 0.4362, 0.01573, 0.4362, 0.03146, 0.4286, 0.03146, 0.4286, 0.7028, 0.4362, 0.7028, 0.4362, 0.7185, 0.4286, 0.7185, 0.4928, 0.7028, 0.5008, 0.7028, 0.5008, 0.7185, 0.4928, 0.7185, 0.125, 0.7028, 0.375, 0.7028, 0.375, 0.7185, 0.125, 0.7185, 0.4286, 0.0, 0.4362, 0.0, 0.4362, 0.01573, 0.4286, 0.01573, 0.4928, 0.0, 0.5008, 0.0, 0.5008, 0.01573, 0.4928, 0.01573, 0.4595, 0.0, 0.4685, 0.0, 0.4685, 0.01573, 0.4595, 0.01573, 0.4766, 0.0, 0.4847, 0.0, 0.4847, 0.01573, 0.4766, 0.01573, 0.4286, 0.7185, 0.4362, 0.7185, 0.4362, 0.7343, 0.4286, 0.7343, 0.4928, 0.7185, 0.5008, 0.7185, 0.5008, 0.7343, 0.4928, 0.7343, 0.125, 0.7185, 0.375, 0.7185, 0.375, 0.7343, 0.125, 0.7343, 0.125, 0.6871, 0.375, 0.6871, 0.375, 0.7028, 0.125, 0.7028, 0.4928, 0.6871, 0.5008, 0.6871, 0.5008, 0.7028, 0.4928, 0.7028, 0.4286, 0.6871, 0.4362, 0.6871, 0.4362, 0.7028, 0.4286, 0.7028, 0.4595, 0.03146, 0.4685, 0.03146, 0.4685, 0.04719, 0.4595, 0.04719, 0.4928, 0.03146, 0.5008, 0.03146, 0.5008, 0.04719, 0.4928, 0.04719, 0.4286, 0.03146, 0.4362, 0.03146, 0.4362, 0.04719, 0.4286, 0.04719, 0.4766, 0.07865, 0.4847, 0.07865, 0.4847, 0.09437, 0.4766, 0.09437, 0.4766, 0.6399, 0.4847, 0.6399, 0.4847, 0.6556, 0.4766, 0.6556, 0.4595, 0.07865, 0.4685, 0.07865, 0.4685, 0.09437, 0.4595, 0.09437, 0.4595, 0.6399, 0.4685, 0.6399, 0.4685, 0.6556, 0.4595, 0.6556, 0.625, 0.6399, 0.875, 0.6399, 0.875, 0.6556, 0.625, 0.6556, 0.125, 0.6399, 0.375, 0.6399, 0.375, 0.6556, 0.125, 0.6556, 0.5629, 0.6399, 0.625, 0.6399, 0.625, 0.6556, 0.5629, 0.6556, 0.4928, 0.6399, 0.5008, 0.6399, 0.5008, 0.6556, 0.4928, 0.6556, 0.5008, 0.6399, 0.5629, 0.6399, 0.5629, 0.6556, 0.5008, 0.6556, 0.4286, 0.6399, 0.4362, 0.6399, 0.4362, 0.6556, 0.4286, 0.6556, 0.4286, 0.07865, 0.4362, 0.07865, 0.4362, 0.09437, 0.4286, 0.09437, 0.5008, 0.07865, 0.5629, 0.07865, 0.5629, 0.09437, 0.5008, 0.09437, 0.5629, 0.07865, 0.625, 0.07865, 0.625, 0.09437, 0.5629, 0.09437, 0.4928, 0.07865, 0.5008, 0.07865, 0.5008, 0.09437, 0.4928, 0.09437, 0.4928, 0.06292, 0.5008, 0.06292, 0.5008, 0.07865, 0.4928, 0.07865, 0.5629, 0.06292, 0.625, 0.06292, 0.625, 0.07865, 0.5629, 0.07865, 0.5008, 0.06292, 0.5629, 0.06292, 0.5629, 0.07865, 0.5008, 0.07865, 0.4286, 0.06292, 0.4362, 0.06292, 0.4362, 0.07865, 0.4286, 0.07865, 0.4595, 0.06292, 0.4685, 0.06292, 0.4685, 0.07865, 0.4595, 0.07865, 0.4766, 0.06292, 0.4847, 0.06292, 0.4847, 0.07865, 0.4766, 0.07865, 0.4766, 0.6556, 0.4847, 0.6556, 0.4847, 0.6714, 0.4766, 0.6714, 0.4595, 0.6556, 0.4685, 0.6556, 0.4685, 0.6714, 0.4595, 0.6714, 0.625, 0.6556, 0.875, 0.6556, 0.875, 0.6714, 0.625, 0.6714, 0.125, 0.6556, 0.375, 0.6556, 0.375, 0.6714, 0.125, 0.6714, 0.5629, 0.6556, 0.625, 0.6556, 0.625, 0.6714, 0.5629, 0.6714, 0.4928, 0.6556, 0.5008, 0.6556, 0.5008, 0.6714, 0.4928, 0.6714, 0.5008, 0.6556, 0.5629, 0.6556, 0.5629, 0.6714, 0.5008, 0.6714, 0.4286, 0.6556, 0.4362, 0.6556, 0.4362, 0.6714, 0.4286, 0.6714, 0.4286, 0.6242, 0.4362, 0.6242, 0.4362, 0.6399, 0.4286, 0.6399, 0.5008, 0.6242, 0.5629, 0.6242, 0.5629, 0.6399, 0.5008, 0.6399, 0.4928, 0.6242, 0.5008, 0.6242, 0.5008, 0.6399, 0.4928, 0.6399, 0.5629, 0.6242, 0.625, 0.6242, 0.625, 0.6399, 0.5629, 0.6399, 0.125, 0.6242, 0.375, 0.6242, 0.375, 0.6399, 0.125, 0.6399, 0.625, 0.6242, 0.875, 0.6242, 0.875, 0.6399, 0.625, 0.6399, 0.4595, 0.6242, 0.4685, 0.6242, 0.4685, 0.6399, 0.4595, 0.6399, 0.4766, 0.6242, 0.4847, 0.6242, 0.4847, 0.6399, 0.4766, 0.6399, 0.4766, 0.09437, 0.4847, 0.09437, 0.4847, 0.1101, 0.4766, 0.1101, 0.4595, 0.09437, 0.4685, 0.09437, 0.4685, 0.1101, 0.4595, 0.1101, 0.4286, 0.09437, 0.4362, 0.09437, 0.4362, 0.1101, 0.4286, 0.1101, 0.5008, 0.09437, 0.5629, 0.09437, 0.5629, 0.1101, 0.5008, 0.1101, 0.5629, 0.09437, 0.625, 0.09437, 0.625, 0.1101, 0.5629, 0.1101, 0.4928, 0.09437, 0.5008, 0.09437, 0.5008, 0.1101, 0.4928, 0.1101, 0.4766, 0.1414, 0.4847, 0.1414, 0.4847, 0.1569, 0.4766, 0.1569, 0.4595, 0.1414, 0.4685, 0.1414, 0.4685, 0.1569, 0.4595, 0.1569, 0.5629, 0.1414, 0.625, 0.1414, 0.625, 0.1569, 0.5629, 0.1569, 0.4928, 0.1414, 0.5008, 0.1414, 0.5008, 0.1569, 0.4928, 0.1569, 0.5008, 0.1414, 0.5629, 0.1414, 0.5629, 0.1569, 0.5008, 0.1569, 0.4286, 0.1414, 0.4362, 0.1414, 0.4362, 0.1569, 0.4286, 0.1569, 0.4286, 0.5776, 0.4362, 0.5776, 0.4362, 0.5931, 0.4286, 0.5931, 0.5008, 0.5776, 0.5629, 0.5776, 0.5629, 0.5931, 0.5008, 0.5931, 0.625, 0.5776, 0.875, 0.5776, 0.875, 0.5931, 0.625, 0.5931, 0.125, 0.5776, 0.375, 0.5776, 0.375, 0.5931, 0.125, 0.5931, 0.5629, 0.5776, 0.625, 0.5776, 0.625, 0.5931, 0.5629, 0.5931, 0.4928, 0.5776, 0.5008, 0.5776, 0.5008, 0.5931, 0.4928, 0.5931, 0.4928, 0.5621, 0.5008, 0.5621, 0.5008, 0.5776, 0.4928, 0.5776, 0.5629, 0.5621, 0.625, 0.5621, 0.625, 0.5776, 0.5629, 0.5776, 0.125, 0.5621, 0.375, 0.5621, 0.375, 0.5776, 0.125, 0.5776, 0.625, 0.5621, 0.875, 0.5621, 0.875, 0.5776, 0.625, 0.5776, 0.5008, 0.5621, 0.5629, 0.5621, 0.5629, 0.5776, 0.5008, 0.5776, 0.4286, 0.5621, 0.4362, 0.5621, 0.4362, 0.5776, 0.4286, 0.5776, 0.4766, 0.1569, 0.4847, 0.1569, 0.4847, 0.1724, 0.4766, 0.1724, 0.4595, 0.1569, 0.4685, 0.1569, 0.4685, 0.1724, 0.4595, 0.1724, 0.5629, 0.1569, 0.625, 0.1569, 0.625, 0.1724, 0.5629, 0.1724, 0.4928, 0.1569, 0.5008, 0.1569, 0.5008, 0.1724, 0.4928, 0.1724, 0.5008, 0.1569, 0.5629, 0.1569, 0.5629, 0.1724, 0.5008, 0.1724, 0.4286, 0.1569, 0.4362, 0.1569, 0.4362, 0.1724, 0.4286, 0.1724, 0.4286, 0.1258, 0.4362, 0.1258, 0.4362, 0.1414, 0.4286, 0.1414, 0.5008, 0.1258, 0.5629, 0.1258, 0.5629, 0.1414, 0.5008, 0.1414, 0.4928, 0.1258, 0.5008, 0.1258, 0.5008, 0.1414, 0.4928, 0.1414, 0.5629, 0.1258, 0.625, 0.1258, 0.625, 0.1414, 0.5629, 0.1414, 0.4595, 0.1258, 0.4685, 0.1258, 0.4685, 0.1414, 0.4595, 0.1414, 0.4766, 0.1258, 0.4847, 0.1258, 0.4847, 0.1414, 0.4766, 0.1414, 0.4286, 0.5931, 0.4362, 0.5931, 0.4362, 0.6086, 0.4286, 0.6086, 0.5008, 0.5931, 0.5629, 0.5931, 0.5629, 0.6086, 0.5008, 0.6086, 0.625, 0.5931, 0.875, 0.5931, 0.875, 0.6086, 0.625, 0.6086, 0.125, 0.5931, 0.375, 0.5931, 0.375, 0.6086, 0.125, 0.6086, 0.5629, 0.5931, 0.625, 0.5931, 0.625, 0.6086, 0.5629, 0.6086, 0.4928, 0.5931, 0.5008, 0.5931, 0.5008, 0.6086, 0.4928, 0.6086, 0.3903, 0.1258, 0.4056, 0.1258, 0.4056, 0.1414, 0.3903, 0.1414, 0.3903, 0.1569, 0.4056, 0.1569, 0.4056, 0.1724, 0.3903, 0.1724, 0.3903, 0.5621, 0.4056, 0.5621, 0.4056, 0.5776, 0.3903, 0.5776, 0.3903, 0.1414, 0.4056, 0.1414, 0.4056, 0.1569, 0.3903, 0.1569, 0.3903, 0.09437, 0.4056, 0.09437, 0.4056, 0.1101, 0.3903, 0.1101, 0.3903, 0.6242, 0.4056, 0.6242, 0.4056, 0.6399, 0.3903, 0.6399, 0.3903, 0.6556, 0.4056, 0.6556, 0.4056, 0.6714, 0.3903, 0.6714, 0.3903, 0.06292, 0.4056, 0.06292, 0.4056, 0.07865, 0.3903, 0.07865, 0.3903, 0.07865, 0.4056, 0.07865, 0.4056, 0.09437, 0.3903, 0.09437, 0.3903, 0.6399, 0.4056, 0.6399, 0.4056, 0.6556, 0.3903, 0.6556, 0.3903, 0.03146, 0.4056, 0.03146, 0.4056, 0.04719, 0.3903, 0.04719, 0.3903, 0.0, 0.4056, 0.0, 0.4056, 0.01573, 0.3903, 0.01573, 0.3903, 0.01573, 0.4056, 0.01573, 0.4056, 0.03146, 0.3903, 0.03146, 0.3903, 0.1724, 0.4056, 0.1724, 0.4056, 0.1879, 0.3903, 0.1879, 0.3903, 0.04719, 0.4056, 0.04719, 0.4056, 0.06292, 0.3903, 0.06292, 0.3903, 0.25, 0.4056, 0.25, 0.4056, 0.5, 0.3903, 0.5, 0.3903, 0.7343, 0.4056, 0.7343, 0.4056, 0.75, 0.3903, 0.75, 0.3903, 0.2345, 0.4056, 0.2345, 0.4056, 0.25, 0.3903, 0.25, 0.3903, 0.75, 0.4056, 0.75, 0.4056, 1.0, 0.3903, 1.0, 0.3903, 0.1101, 0.4056, 0.1101, 0.4056, 0.1258, 0.3903, 0.1258, 0.3903, 0.6086, 0.4056, 0.6086, 0.4056, 0.6242, 0.3903, 0.6242, 0.375, 0.6086, 0.3903, 0.6086, 0.3903, 0.6242, 0.375, 0.6242, 0.375, 0.1101, 0.3903, 0.1101, 0.3903, 0.1258, 0.375, 0.1258, 0.375, 0.75, 0.3903, 0.75, 0.3903, 1.0, 0.375, 1.0, 0.375, 0.2345, 0.3903, 0.2345, 0.3903, 0.25, 0.375, 0.25, 0.375, 0.7343, 0.3903, 0.7343, 0.3903, 0.75, 0.375, 0.75, 0.375, 0.25, 0.3903, 0.25, 0.3903, 0.5, 0.375, 0.5, 0.375, 0.6714, 0.3903, 0.6714, 0.3903, 0.6871, 0.375, 0.6871, 0.375, 0.04719, 0.3903, 0.04719, 0.3903, 0.06292, 0.375, 0.06292, 0.375, 0.1724, 0.3903, 0.1724, 0.3903, 0.1879, 0.375, 0.1879, 0.375, 0.5466, 0.3903, 0.5466, 0.3903, 0.5621, 0.375, 0.5621, 0.375, 0.01573, 0.3903, 0.01573, 0.3903, 0.03146, 0.375, 0.03146, 0.375, 0.7028, 0.3903, 0.7028, 0.3903, 0.7185, 0.375, 0.7185, 0.375, 0.0, 0.3903, 0.0, 0.3903, 0.01573, 0.375, 0.01573, 0.375, 0.7185, 0.3903, 0.7185, 0.3903, 0.7343, 0.375, 0.7343, 0.375, 0.6871, 0.3903, 0.6871, 0.3903, 0.7028, 0.375, 0.7028, 0.375, 0.03146, 0.3903, 0.03146, 0.3903, 0.04719, 0.375, 0.04719, 0.375, 0.6399, 0.3903, 0.6399, 0.3903, 0.6556, 0.375, 0.6556, 0.375, 0.07865, 0.3903, 0.07865, 0.3903, 0.09437, 0.375, 0.09437, 0.375, 0.06292, 0.3903, 0.06292, 0.3903, 0.07865, 0.375, 0.07865, 0.375, 0.6556, 0.3903, 0.6556, 0.3903, 0.6714, 0.375, 0.6714, 0.375, 0.6242, 0.3903, 0.6242, 0.3903, 0.6399, 0.375, 0.6399, 0.375, 0.09437, 0.3903, 0.09437, 0.3903, 0.1101, 0.375, 0.1101, 0.375, 0.1414, 0.3903, 0.1414, 0.3903, 0.1569, 0.375, 0.1569, 0.375, 0.5621, 0.3903, 0.5621, 0.3903, 0.5776, 0.375, 0.5776, 0.375, 0.1569, 0.3903, 0.1569, 0.3903, 0.1724, 0.375, 0.1724, 0.375, 0.1258, 0.3903, 0.1258, 0.3903, 0.1414, 0.375, 0.1414, 0.4056, 0.5931, 0.4209, 0.5931, 0.4209, 0.6086, 0.4056, 0.6086, 0.4056, 0.1258, 0.4209, 0.1258, 0.4209, 0.1414, 0.4056, 0.1414, 0.4056, 0.1569, 0.4209, 0.1569, 0.4209, 0.1724, 0.4056, 0.1724, 0.4056, 0.5621, 0.4209, 0.5621, 0.4209, 0.5776, 0.4056, 0.5776, 0.4056, 0.5776, 0.4209, 0.5776, 0.4209, 0.5931, 0.4056, 0.5931, 0.4056, 0.1414, 0.4209, 0.1414, 0.4209, 0.1569, 0.4056, 0.1569, 0.4056, 0.09437, 0.4209, 0.09437, 0.4209, 0.1101, 0.4056, 0.1101, 0.4056, 0.6242, 0.4209, 0.6242, 0.4209, 0.6399, 0.4056, 0.6399, 0.4056, 0.6556, 0.4209, 0.6556, 0.4209, 0.6714, 0.4056, 0.6714, 0.4056, 0.06292, 0.4209, 0.06292, 0.4209, 0.07865, 0.4056, 0.07865, 0.4056, 0.07865, 0.4209, 0.07865, 0.4209, 0.09437, 0.4056, 0.09437, 0.4056, 0.6399, 0.4209, 0.6399, 0.4209, 0.6556, 0.4056, 0.6556, 0.4056, 0.03146, 0.4209, 0.03146, 0.4209, 0.04719, 0.4056, 0.04719, 0.4056, 0.0, 0.4209, 0.0, 0.4209, 0.01573, 0.4056, 0.01573, 0.4056, 0.01573, 0.4209, 0.01573, 0.4209, 0.03146, 0.4056, 0.03146, 0.4056, 0.1724, 0.4209, 0.1724, 0.4209, 0.1879, 0.4056, 0.1879, 0.4056, 0.04719, 0.4209, 0.04719, 0.4209, 0.06292, 0.4056, 0.06292, 0.4056, 0.25, 0.4209, 0.25, 0.4209, 0.5, 0.4056, 0.5, 0.4056, 0.7343, 0.4209, 0.7343, 0.4209, 0.75, 0.4056, 0.75, 0.4056, 0.2345, 0.4209, 0.2345, 0.4209, 0.25, 0.4056, 0.25, 0.4056, 0.75, 0.4209, 0.75, 0.4209, 1.0, 0.4056, 1.0, 0.4056, 0.1101, 0.4209, 0.1101, 0.4209, 0.1258, 0.4056, 0.1258, 0.4056, 0.6086, 0.4209, 0.6086, 0.4209, 0.6242, 0.4056, 0.6242, 0.4248, 0.5931, 0.4286, 0.5931, 0.4286, 0.6086, 0.4248, 0.6086, 0.4248, 0.1258, 0.4286, 0.1258, 0.4286, 0.1414, 0.4248, 0.1414, 0.4248, 0.1569, 0.4286, 0.1569, 0.4286, 0.1724, 0.4248, 0.1724, 0.4248, 0.5621, 0.4286, 0.5621, 0.4286, 0.5776, 0.4248, 0.5776, 0.4248, 0.5776, 0.4286, 0.5776, 0.4286, 0.5931, 0.4248, 0.5931, 0.4248, 0.1414, 0.4286, 0.1414, 0.4286, 0.1569, 0.4248, 0.1569, 0.4248, 0.09437, 0.4286, 0.09437, 0.4286, 0.1101, 0.4248, 0.1101, 0.4248, 0.6242, 0.4286, 0.6242, 0.4286, 0.6399, 0.4248, 0.6399, 0.4248, 0.6556, 0.4286, 0.6556, 0.4286, 0.6714, 0.4248, 0.6714, 0.4248, 0.06292, 0.4286, 0.06292, 0.4286, 0.07865, 0.4248, 0.07865, 0.4248, 0.07865, 0.4286, 0.07865, 0.4286, 0.09437, 0.4248, 0.09437, 0.4248, 0.6399, 0.4286, 0.6399, 0.4286, 0.6556, 0.4248, 0.6556, 0.4248, 0.03146, 0.4286, 0.03146, 0.4286, 0.04719, 0.4248, 0.04719, 0.4248, 0.6871, 0.4286, 0.6871, 0.4286, 0.7028, 0.4248, 0.7028, 0.4248, 0.7185, 0.4286, 0.7185, 0.4286, 0.7343, 0.4248, 0.7343, 0.4248, 0.0, 0.4286, 0.0, 0.4286, 0.01573, 0.4248, 0.01573, 0.4248, 0.7028, 0.4286, 0.7028, 0.4286, 0.7185, 0.4248, 0.7185, 0.4248, 0.01573, 0.4286, 0.01573, 0.4286, 0.03146, 0.4248, 0.03146, 0.4248, 0.5466, 0.4286, 0.5466, 0.4286, 0.5621, 0.4248, 0.5621, 0.4248, 0.1724, 0.4286, 0.1724, 0.4286, 0.1879, 0.4248, 0.1879, 0.4248, 0.04719, 0.4286, 0.04719, 0.4286, 0.06292, 0.4248, 0.06292, 0.4248, 0.6714, 0.4286, 0.6714, 0.4286, 0.6871, 0.4248, 0.6871, 0.4248, 0.25, 0.4286, 0.25, 0.4286, 0.5, 0.4248, 0.5, 0.4248, 0.7343, 0.4286, 0.7343, 0.4286, 0.75, 0.4248, 0.75, 0.4248, 0.2345, 0.4286, 0.2345, 0.4286, 0.25, 0.4248, 0.25, 0.4248, 0.75, 0.4286, 0.75, 0.4286, 1.0, 0.4248, 1.0, 0.4248, 0.1101, 0.4286, 0.1101, 0.4286, 0.1258, 0.4248, 0.1258, 0.4248, 0.6086, 0.4286, 0.6086, 0.4286, 0.6242, 0.4248, 0.6242, 0.4209, 0.6086, 0.4248, 0.6086, 0.4248, 0.6242, 0.4209, 0.6242, 0.4209, 0.1101, 0.4248, 0.1101, 0.4248, 0.1258, 0.4209, 0.1258, 0.4209, 0.75, 0.4248, 0.75, 0.4248, 1.0, 0.4209, 1.0, 0.4209, 0.2345, 0.4248, 0.2345, 0.4248, 0.25, 0.4209, 0.25, 0.4209, 0.7343, 0.4248, 0.7343, 0.4248, 0.75, 0.4209, 0.75, 0.4209, 0.25, 0.4248, 0.25, 0.4248, 0.5, 0.4209, 0.5, 0.4209, 0.6714, 0.4248, 0.6714, 0.4248, 0.6871, 0.4209, 0.6871, 0.4209, 0.04719, 0.4248, 0.04719, 0.4248, 0.06292, 0.4209, 0.06292, 0.4209, 0.1724, 0.4248, 0.1724, 0.4248, 0.1879, 0.4209, 0.1879, 0.4209, 0.5466, 0.4248, 0.5466, 0.4248, 0.5621, 0.4209, 0.5621, 0.4209, 0.01573, 0.4248, 0.01573, 0.4248, 0.03146, 0.4209, 0.03146, 0.4209, 0.7028, 0.4248, 0.7028, 0.4248, 0.7185, 0.4209, 0.7185, 0.4209, 0.0, 0.4248, 0.0, 0.4248, 0.01573, 0.4209, 0.01573, 0.4209, 0.7185, 0.4248, 0.7185, 0.4248, 0.7343, 0.4209, 0.7343, 0.4209, 0.6871, 0.4248, 0.6871, 0.4248, 0.7028, 0.4209, 0.7028, 0.4209, 0.03146, 0.4248, 0.03146, 0.4248, 0.04719, 0.4209, 0.04719, 0.4209, 0.6399, 0.4248, 0.6399, 0.4248, 0.6556, 0.4209, 0.6556, 0.4209, 0.07865, 0.4248, 0.07865, 0.4248, 0.09437, 0.4209, 0.09437, 0.4209, 0.06292, 0.4248, 0.06292, 0.4248, 0.07865, 0.4209, 0.07865, 0.4209, 0.6556, 0.4248, 0.6556, 0.4248, 0.6714, 0.4209, 0.6714, 0.4209, 0.6242, 0.4248, 0.6242, 0.4248, 0.6399, 0.4209, 0.6399, 0.4209, 0.09437, 0.4248, 0.09437, 0.4248, 0.1101, 0.4209, 0.1101, 0.4209, 0.1414, 0.4248, 0.1414, 0.4248, 0.1569, 0.4209, 0.1569, 0.4209, 0.5776, 0.4248, 0.5776, 0.4248, 0.5931, 0.4209, 0.5931, 0.4209, 0.5621, 0.4248, 0.5621, 0.4248, 0.5776, 0.4209, 0.5776, 0.4209, 0.1569, 0.4248, 0.1569, 0.4248, 0.1724, 0.4209, 0.1724, 0.4209, 0.1258, 0.4248, 0.1258, 0.4248, 0.1414, 0.4209, 0.1414, 0.4209, 0.5931, 0.4248, 0.5931, 0.4248, 0.6086, 0.4209, 0.6086, 0.4362, 0.5931, 0.4505, 0.5931, 0.4505, 0.6086, 0.4362, 0.6086, 0.4362, 0.1258, 0.4505, 0.1258, 0.4505, 0.1414, 0.4362, 0.1414, 0.4362, 0.1569, 0.4505, 0.1569, 0.4505, 0.1724, 0.4362, 0.1724, 0.4362, 0.5621, 0.4505, 0.5621, 0.4505, 0.5776, 0.4362, 0.5776, 0.4362, 0.1414, 0.4505, 0.1414, 0.4505, 0.1569, 0.4362, 0.1569, 0.4362, 0.5776, 0.4505, 0.5776, 0.4505, 0.5931, 0.4362, 0.5931, 0.4362, 0.09437, 0.4505, 0.09437, 0.4505, 0.1101, 0.4362, 0.1101, 0.4362, 0.6242, 0.4505, 0.6242, 0.4505, 0.6399, 0.4362, 0.6399, 0.4362, 0.6556, 0.4505, 0.6556, 0.4505, 0.6714, 0.4362, 0.6714, 0.4362, 0.06292, 0.4505, 0.06292, 0.4505, 0.07865, 0.4362, 0.07865, 0.4362, 0.6399, 0.4505, 0.6399, 0.4505, 0.6556, 0.4362, 0.6556, 0.4362, 0.07865, 0.4505, 0.07865, 0.4505, 0.09437, 0.4362, 0.09437, 0.4362, 0.03146, 0.4505, 0.03146, 0.4505, 0.04719, 0.4362, 0.04719, 0.4362, 0.6871, 0.4505, 0.6871, 0.4505, 0.7028, 0.4362, 0.7028, 0.4362, 0.7185, 0.4505, 0.7185, 0.4505, 0.7343, 0.4362, 0.7343, 0.4362, 0.0, 0.4505, 0.0, 0.4505, 0.01573, 0.4362, 0.01573, 0.4362, 0.01573, 0.4505, 0.01573, 0.4505, 0.03146, 0.4362, 0.03146, 0.4362, 0.7028, 0.4505, 0.7028, 0.4505, 0.7185, 0.4362, 0.7185, 0.4362, 0.25, 0.4505, 0.25, 0.4505, 0.5, 0.4362, 0.5, 0.4362, 0.7343, 0.4505, 0.7343, 0.4505, 0.75, 0.4362, 0.75, 0.4362, 0.2345, 0.4505, 0.2345, 0.4505, 0.25, 0.4362, 0.25, 0.4362, 0.75, 0.4505, 0.75, 0.4505, 1.0, 0.4362, 1.0, 0.4362, 0.1101, 0.4505, 0.1101, 0.4505, 0.1258, 0.4362, 0.1258, 0.4362, 0.6086, 0.4505, 0.6086, 0.4505, 0.6242, 0.4362, 0.6242, 0.4362, 0.04719, 0.4505, 0.04719, 0.4505, 0.06292, 0.4362, 0.06292, 0.4362, 0.6714, 0.4505, 0.6714, 0.4505, 0.6871, 0.4362, 0.6871, 0.4362, 0.5466, 0.4505, 0.5466, 0.4505, 0.5621, 0.4362, 0.5621, 0.4362, 0.1724, 0.4505, 0.1724, 0.4505, 0.1879, 0.4362, 0.1879, 0.4685, 0.1258, 0.4766, 0.1258, 0.4766, 0.1414, 0.4685, 0.1414, 0.4685, 0.1569, 0.4766, 0.1569, 0.4766, 0.1724, 0.4685, 0.1724, 0.4685, 0.1414, 0.4766, 0.1414, 0.4766, 0.1569, 0.4685, 0.1569, 0.4685, 0.09437, 0.4766, 0.09437, 0.4766, 0.1101, 0.4685, 0.1101, 0.4685, 0.6242, 0.4766, 0.6242, 0.4766, 0.6399, 0.4685, 0.6399, 0.4685, 0.6556, 0.4766, 0.6556, 0.4766, 0.6714, 0.4685, 0.6714, 0.4685, 0.06292, 0.4766, 0.06292, 0.4766, 0.07865, 0.4685, 0.07865, 0.4685, 0.6399, 0.4766, 0.6399, 0.4766, 0.6556, 0.4685, 0.6556, 0.4685, 0.07865, 0.4766, 0.07865, 0.4766, 0.09437, 0.4685, 0.09437, 0.4685, 0.0, 0.4766, 0.0, 0.4766, 0.01573, 0.4685, 0.01573, 0.4685, 0.01573, 0.4766, 0.01573, 0.4766, 0.03146, 0.4685, 0.03146, 0.4685, 0.25, 0.4766, 0.25, 0.4766, 0.5, 0.4685, 0.5, 0.4685, 0.7343, 0.4766, 0.7343, 0.4766, 0.75, 0.4685, 0.75, 0.4685, 0.2345, 0.4766, 0.2345, 0.4766, 0.25, 0.4685, 0.25, 0.4685, 0.75, 0.4766, 0.75, 0.4766, 1.0, 0.4685, 1.0, 0.4685, 0.1101, 0.4766, 0.1101, 0.4766, 0.1258, 0.4685, 0.1258, 0.4685, 0.1724, 0.4766, 0.1724, 0.4766, 0.1879, 0.4685, 0.1879, 0.4685, 0.2034, 0.4766, 0.2034, 0.4766, 0.219, 0.4685, 0.219, 0.4362, 0.5155, 0.4505, 0.5155, 0.4505, 0.531, 0.4362, 0.531, 0.4362, 0.2034, 0.4505, 0.2034, 0.4505, 0.219, 0.4362, 0.219, 0.4209, 0.5155, 0.4248, 0.5155, 0.4248, 0.531, 0.4209, 0.531, 0.4209, 0.2034, 0.4248, 0.2034, 0.4248, 0.219, 0.4209, 0.219, 0.4248, 0.2034, 0.4286, 0.2034, 0.4286, 0.219, 0.4248, 0.219, 0.4248, 0.5155, 0.4286, 0.5155, 0.4286, 0.531, 0.4248, 0.531, 0.4056, 0.2034, 0.4209, 0.2034, 0.4209, 0.219, 0.4056, 0.219, 0.375, 0.5155, 0.3903, 0.5155, 0.3903, 0.531, 0.375, 0.531, 0.375, 0.2034, 0.3903, 0.2034, 0.3903, 0.219, 0.375, 0.219, 0.3903, 0.2034, 0.4056, 0.2034, 0.4056, 0.219, 0.3903, 0.219, 0.4766, 0.2034, 0.4847, 0.2034, 0.4847, 0.219, 0.4766, 0.219, 0.4595, 0.2034, 0.4685, 0.2034, 0.4685, 0.219, 0.4595, 0.219, 0.4928, 0.5155, 0.5008, 0.5155, 0.5008, 0.531, 0.4928, 0.531, 0.125, 0.5155, 0.375, 0.5155, 0.375, 0.531, 0.125, 0.531, 0.4286, 0.5155, 0.4362, 0.5155, 0.4362, 0.531, 0.4286, 0.531, 0.4286, 0.2034, 0.4362, 0.2034, 0.4362, 0.219, 0.4286, 0.219, 0.4928, 0.2034, 0.5008, 0.2034, 0.5008, 0.219, 0.4928, 0.219, 0.4286, 0.5, 0.4362, 0.5, 0.4362, 0.5155, 0.4286, 0.5155, 0.125, 0.5, 0.375, 0.5, 0.375, 0.5155, 0.125, 0.5155, 0.4928, 0.5, 0.5008, 0.5, 0.5008, 0.5155, 0.4928, 0.5155, 0.3903, 0.5, 0.4056, 0.5, 0.4056, 0.5155, 0.3903, 0.5155, 0.375, 0.5, 0.3903, 0.5, 0.3903, 0.5155, 0.375, 0.5155, 0.4056, 0.5, 0.4209, 0.5, 0.4209, 0.5155, 0.4056, 0.5155, 0.4248, 0.5, 0.4286, 0.5, 0.4286, 0.5155, 0.4248, 0.5155, 0.4209, 0.5, 0.4248, 0.5, 0.4248, 0.5155, 0.4209, 0.5155, 0.4362, 0.5, 0.4505, 0.5, 0.4505, 0.5155, 0.4362, 0.5155, 0.4685, 0.219, 0.4766, 0.219, 0.4766, 0.2345, 0.4685, 0.2345, 0.4362, 0.219, 0.4505, 0.219, 0.4505, 0.2345, 0.4362, 0.2345, 0.4209, 0.219, 0.4248, 0.219, 0.4248, 0.2345, 0.4209, 0.2345, 0.4248, 0.219, 0.4286, 0.219, 0.4286, 0.2345, 0.4248, 0.2345, 0.4056, 0.219, 0.4209, 0.219, 0.4209, 0.2345, 0.4056, 0.2345, 0.375, 0.219, 0.3903, 0.219, 0.3903, 0.2345, 0.375, 0.2345, 0.3903, 0.219, 0.4056, 0.219, 0.4056, 0.2345, 0.3903, 0.2345, 0.4766, 0.219, 0.4847, 0.219, 0.4847, 0.2345, 0.4766, 0.2345, 0.4595, 0.219, 0.4685, 0.219, 0.4685, 0.2345, 0.4595, 0.2345, 0.4286, 0.219, 0.4362, 0.219, 0.4362, 0.2345, 0.4286, 0.2345, 0.4928, 0.219, 0.5008, 0.219, 0.5008, 0.2345, 0.4928, 0.2345, 0.4928, 0.1879, 0.5008, 0.1879, 0.5008, 0.2034, 0.4928, 0.2034, 0.4286, 0.1879, 0.4362, 0.1879, 0.4362, 0.2034, 0.4286, 0.2034, 0.4595, 0.1879, 0.4685, 0.1879, 0.4685, 0.2034, 0.4595, 0.2034, 0.4766, 0.1879, 0.4847, 0.1879, 0.4847, 0.2034, 0.4766, 0.2034, 0.3903, 0.1879, 0.4056, 0.1879, 0.4056, 0.2034, 0.3903, 0.2034, 0.375, 0.1879, 0.3903, 0.1879, 0.3903, 0.2034, 0.375, 0.2034, 0.4056, 0.1879, 0.4209, 0.1879, 0.4209, 0.2034, 0.4056, 0.2034, 0.4248, 0.1879, 0.4286, 0.1879, 0.4286, 0.2034, 0.4248, 0.2034, 0.4209, 0.1879, 0.4248, 0.1879, 0.4248, 0.2034, 0.4209, 0.2034, 0.4362, 0.1879, 0.4505, 0.1879, 0.4505, 0.2034, 0.4362, 0.2034, 0.4685, 0.1879, 0.4766, 0.1879, 0.4766, 0.2034, 0.4685, 0.2034, 0.4362, 0.531, 0.4505, 0.531, 0.4505, 0.5466, 0.4362, 0.5466, 0.4209, 0.531, 0.4248, 0.531, 0.4248, 0.5466, 0.4209, 0.5466, 0.4248, 0.531, 0.4286, 0.531, 0.4286, 0.5466, 0.4248, 0.5466, 0.375, 0.531, 0.3903, 0.531, 0.3903, 0.5466, 0.375, 0.5466, 0.4928, 0.531, 0.5008, 0.531, 0.5008, 0.5466, 0.4928, 0.5466, 0.125, 0.531, 0.375, 0.531, 0.375, 0.5466, 0.125, 0.5466, 0.4286, 0.531, 0.4362, 0.531, 0.4362, 0.5466, 0.4286, 0.5466, 0.4551, 0.531, 0.4595, 0.531, 0.4595, 0.5466, 0.4551, 0.5466, 0.4551, 0.1879, 0.4595, 0.1879, 0.4595, 0.2034, 0.4551, 0.2034, 0.4551, 0.219, 0.4595, 0.219, 0.4595, 0.2345, 0.4551, 0.2345, 0.4551, 0.5, 0.4595, 0.5, 0.4595, 0.5155, 0.4551, 0.5155, 0.4551, 0.5155, 0.4595, 0.5155, 0.4595, 0.531, 0.4551, 0.531, 0.4551, 0.2034, 0.4595, 0.2034, 0.4595, 0.219, 0.4551, 0.219, 0.4551, 0.5931, 0.4595, 0.5931, 0.4595, 0.6086, 0.4551, 0.6086, 0.4551, 0.1258, 0.4595, 0.1258, 0.4595, 0.1414, 0.4551, 0.1414, 0.4551, 0.1569, 0.4595, 0.1569, 0.4595, 0.1724, 0.4551, 0.1724, 0.4551, 0.5621, 0.4595, 0.5621, 0.4595, 0.5776, 0.4551, 0.5776, 0.4551, 0.1414, 0.4595, 0.1414, 0.4595, 0.1569, 0.4551, 0.1569, 0.4551, 0.5776, 0.4595, 0.5776, 0.4595, 0.5931, 0.4551, 0.5931, 0.4551, 0.09437, 0.4595, 0.09437, 0.4595, 0.1101, 0.4551, 0.1101, 0.4551, 0.6242, 0.4595, 0.6242, 0.4595, 0.6399, 0.4551, 0.6399, 0.4551, 0.6556, 0.4595, 0.6556, 0.4595, 0.6714, 0.4551, 0.6714, 0.4551, 0.06292, 0.4595, 0.06292, 0.4595, 0.07865, 0.4551, 0.07865, 0.4551, 0.6399, 0.4595, 0.6399, 0.4595, 0.6556, 0.4551, 0.6556, 0.4551, 0.07865, 0.4595, 0.07865, 0.4595, 0.09437, 0.4551, 0.09437, 0.4551, 0.03146, 0.4595, 0.03146, 0.4595, 0.04719, 0.4551, 0.04719, 0.4551, 0.6871, 0.4595, 0.6871, 0.4595, 0.7028, 0.4551, 0.7028, 0.4551, 0.7185, 0.4595, 0.7185, 0.4595, 0.7343, 0.4551, 0.7343, 0.4551, 0.0, 0.4595, 0.0, 0.4595, 0.01573, 0.4551, 0.01573, 0.4551, 0.01573, 0.4595, 0.01573, 0.4595, 0.03146, 0.4551, 0.03146, 0.4551, 0.7028, 0.4595, 0.7028, 0.4595, 0.7185, 0.4551, 0.7185, 0.4551, 0.25, 0.4595, 0.25, 0.4595, 0.5, 0.4551, 0.5, 0.4551, 0.7343, 0.4595, 0.7343, 0.4595, 0.75, 0.4551, 0.75, 0.4551, 0.2345, 0.4595, 0.2345, 0.4595, 0.25, 0.4551, 0.25, 0.4551, 0.75, 0.4595, 0.75, 0.4595, 1.0, 0.4551, 1.0, 0.4551, 0.1101, 0.4595, 0.1101, 0.4595, 0.1258, 0.4551, 0.1258, 0.4551, 0.6086, 0.4595, 0.6086, 0.4595, 0.6242, 0.4551, 0.6242, 0.4551, 0.04719, 0.4595, 0.04719, 0.4595, 0.06292, 0.4551, 0.06292, 0.4551, 0.6714, 0.4595, 0.6714, 0.4595, 0.6871, 0.4551, 0.6871, 0.4551, 0.5466, 0.4595, 0.5466, 0.4595, 0.5621, 0.4551, 0.5621, 0.4551, 0.1724, 0.4595, 0.1724, 0.4595, 0.1879, 0.4551, 0.1879, 0.4505, 0.1724, 0.4551, 0.1724, 0.4551, 0.1879, 0.4505, 0.1879, 0.4505, 0.5466, 0.4551, 0.5466, 0.4551, 0.5621, 0.4505, 0.5621, 0.4505, 0.6714, 0.4551, 0.6714, 0.4551, 0.6871, 0.4505, 0.6871, 0.4505, 0.04719, 0.4551, 0.04719, 0.4551, 0.06292, 0.4505, 0.06292, 0.4505, 0.6086, 0.4551, 0.6086, 0.4551, 0.6242, 0.4505, 0.6242, 0.4505, 0.1101, 0.4551, 0.1101, 0.4551, 0.1258, 0.4505, 0.1258, 0.4505, 0.75, 0.4551, 0.75, 0.4551, 1.0, 0.4505, 1.0, 0.4505, 0.2345, 0.4551, 0.2345, 0.4551, 0.25, 0.4505, 0.25, 0.4505, 0.7343, 0.4551, 0.7343, 0.4551, 0.75, 0.4505, 0.75, 0.4505, 0.25, 0.4551, 0.25, 0.4551, 0.5, 0.4505, 0.5, 0.4505, 0.7028, 0.4551, 0.7028, 0.4551, 0.7185, 0.4505, 0.7185, 0.4505, 0.01573, 0.4551, 0.01573, 0.4551, 0.03146, 0.4505, 0.03146, 0.4505, 0.0, 0.4551, 0.0, 0.4551, 0.01573, 0.4505, 0.01573, 0.4505, 0.7185, 0.4551, 0.7185, 0.4551, 0.7343, 0.4505, 0.7343, 0.4505, 0.6871, 0.4551, 0.6871, 0.4551, 0.7028, 0.4505, 0.7028, 0.4505, 0.03146, 0.4551, 0.03146, 0.4551, 0.04719, 0.4505, 0.04719, 0.4505, 0.07865, 0.4551, 0.07865, 0.4551, 0.09437, 0.4505, 0.09437, 0.4505, 0.6399, 0.4551, 0.6399, 0.4551, 0.6556, 0.4505, 0.6556, 0.4505, 0.06292, 0.4551, 0.06292, 0.4551, 0.07865, 0.4505, 0.07865, 0.4505, 0.6556, 0.4551, 0.6556, 0.4551, 0.6714, 0.4505, 0.6714, 0.4505, 0.6242, 0.4551, 0.6242, 0.4551, 0.6399, 0.4505, 0.6399, 0.4505, 0.09437, 0.4551, 0.09437, 0.4551, 0.1101, 0.4505, 0.1101, 0.4505, 0.5776, 0.4551, 0.5776, 0.4551, 0.5931, 0.4505, 0.5931, 0.4505, 0.1414, 0.4551, 0.1414, 0.4551, 0.1569, 0.4505, 0.1569, 0.4505, 0.5621, 0.4551, 0.5621, 0.4551, 0.5776, 0.4505, 0.5776, 0.4505, 0.1569, 0.4551, 0.1569, 0.4551, 0.1724, 0.4505, 0.1724, 0.4505, 0.1258, 0.4551, 0.1258, 0.4551, 0.1414, 0.4505, 0.1414, 0.4505, 0.5931, 0.4551, 0.5931, 0.4551, 0.6086, 0.4505, 0.6086, 0.4505, 0.2034, 0.4551, 0.2034, 0.4551, 0.219, 0.4505, 0.219, 0.4505, 0.5155, 0.4551, 0.5155, 0.4551, 0.531, 0.4505, 0.531, 0.4505, 0.5, 0.4551, 0.5, 0.4551, 0.5155, 0.4505, 0.5155, 0.4505, 0.219, 0.4551, 0.219, 0.4551, 0.2345, 0.4505, 0.2345, 0.4505, 0.1879, 0.4551, 0.1879, 0.4551, 0.2034, 0.4505, 0.2034, 0.4505, 0.531, 0.4551, 0.531, 0.4551, 0.5466, 0.4505, 0.5466, 0.4847, 0.1879, 0.4928, 0.1879, 0.4928, 0.2034, 0.4847, 0.2034, 0.4847, 0.219, 0.4928, 0.219, 0.4928, 0.2345, 0.4847, 0.2345, 0.4847, 0.2034, 0.4928, 0.2034, 0.4928, 0.219, 0.4847, 0.219, 0.4847, 0.1258, 0.4928, 0.1258, 0.4928, 0.1414, 0.4847, 0.1414, 0.4847, 0.1569, 0.4928, 0.1569, 0.4928, 0.1724, 0.4847, 0.1724, 0.4847, 0.1414, 0.4928, 0.1414, 0.4928, 0.1569, 0.4847, 0.1569, 0.4847, 0.09437, 0.4928, 0.09437, 0.4928, 0.1101, 0.4847, 0.1101, 0.4847, 0.6242, 0.4928, 0.6242, 0.4928, 0.6399, 0.4847, 0.6399, 0.4847, 0.6556, 0.4928, 0.6556, 0.4928, 0.6714, 0.4847, 0.6714, 0.4847, 0.06292, 0.4928, 0.06292, 0.4928, 0.07865, 0.4847, 0.07865, 0.4847, 0.07865, 0.4928, 0.07865, 0.4928, 0.09437, 0.4847, 0.09437, 0.4847, 0.6399, 0.4928, 0.6399, 0.4928, 0.6556, 0.4847, 0.6556, 0.4847, 0.03146, 0.4928, 0.03146, 0.4928, 0.04719, 0.4847, 0.04719, 0.4847, 0.0, 0.4928, 0.0, 0.4928, 0.01573, 0.4847, 0.01573, 0.4847, 0.01573, 0.4928, 0.01573, 0.4928, 0.03146, 0.4847, 0.03146, 0.4847, 0.1724, 0.4928, 0.1724, 0.4928, 0.1879, 0.4847, 0.1879, 0.4847, 0.04719, 0.4928, 0.04719, 0.4928, 0.06292, 0.4847, 0.06292, 0.4847, 0.1101, 0.4928, 0.1101, 0.4928, 0.1258, 0.4847, 0.1258, 0.4847, 0.75, 0.4928, 0.75, 0.4928, 1.0, 0.4847, 1.0, 0.4847, 0.2345, 0.4928, 0.2345, 0.4928, 0.25, 0.4847, 0.25, 0.4847, 0.7343, 0.4928, 0.7343, 0.4928, 0.75, 0.4847, 0.75, 0.4847, 0.25, 0.4928, 0.25, 0.4928, 0.5, 0.4847, 0.5, 0.4056, 0.6086, 0.3903, 0.6086, 0.3903, 0.6086, 0.4056, 0.6086, 0.3903, 0.6086, 0.375, 0.6086, 0.375, 0.6086, 0.3903, 0.6086, 0.3903, 0.5776, 0.4056, 0.5776, 0.4056, 0.5776, 0.3903, 0.5776, 0.375, 0.5776, 0.3903, 0.5776, 0.3903, 0.5776, 0.375, 0.5776, 0.4685, 0.5, 0.4766, 0.5, 0.4766, 0.5, 0.4685, 0.5, 0.4595, 0.5, 0.4685, 0.5, 0.4685, 0.5, 0.4595, 0.5, 0.4847, 0.5, 0.4928, 0.5, 0.4928, 0.5, 0.4847, 0.5, 0.4766, 0.5, 0.4847, 0.5, 0.4847, 0.5, 0.4766, 0.5])
me_cube.materials.append(mat_material)
me_cube.use_remesh_preserve_volume = False
me_cube.use_remesh_preserve_attributes = False
me_cube.use_mirror_vertex_groups = False
me_cube.update()
me_cube_001 = bpy.data.meshes.new('Cube.001')
me_cube_001.from_pydata([(22.2, -1.0, -1.0), (22.2, -1.0, 4.419), (22.2, 2.752, -1.0), (22.2, 2.752, 4.419), (22.35, -1.0, -1.0), (22.35, -1.0, 4.419), (22.35, 2.752, -1.0), (22.35, 2.752, 4.419), (22.2, -1.0, 1.709), (22.2, 2.752, 1.709), (22.35, 2.752, 1.709), (22.35, -1.0, 1.709), (22.2, 0.8762, -1.0), (22.2, 0.8762, 4.419), (22.35, 0.8762, -1.0), (22.35, 0.8762, 4.419), (22.35, 0.8762, 1.709), (22.2, 0.8762, 1.709), (22.2, 1.814, 4.419), (22.35, 1.814, -1.0), (22.2, 1.814, 1.709), (22.2, 1.814, -1.0), (22.35, 1.814, 4.419), (22.35, 1.814, 1.709), (22.2, -0.06191, -1.0), (22.35, -0.06191, 4.419), (22.35, -0.06191, 1.709), (22.2, -0.06191, 4.419), (22.35, -0.06191, -1.0), (22.2, -0.06191, 1.709), (22.2, -1.0, 3.064), (22.2, 2.752, 3.064), (22.35, 2.752, 3.064), (22.35, -1.0, 3.064), (22.35, 1.814, 3.064), (22.2, 1.814, 3.064), (22.2, -0.06191, 3.064), (22.35, -0.06191, 3.064), (22.2, -1.0, 3.741), (22.2, 2.752, 3.741), (22.35, 2.752, 3.741), (22.35, -1.0, 3.741), (22.35, 0.8762, 3.741), (22.2, 0.8762, 3.741), (22.35, 1.814, 3.741), (22.2, 1.814, 3.741), (22.2, -0.06191, 3.741), (22.35, -0.06191, 3.741), (22.2, 2.752, 2.386), (22.35, 2.752, 2.386), (22.35, -1.0, 2.386), (22.35, 0.8762, 2.386), (22.2, 0.8762, 2.386), (22.35, 1.814, 2.386), (22.2, 1.814, 2.386), (22.2, -0.06191, 2.386), (22.35, -0.06191, 2.386), (22.2, -1.0, 2.386), (22.2, 0.4071, 4.419), (22.35, 0.4071, -1.0), (22.2, 0.4071, 1.709), (22.2, 0.4071, -1.0), (22.35, 0.4071, 4.419), (22.35, 0.4071, 1.709), (22.35, 0.4071, 3.741), (22.2, 0.4071, 3.741), (22.2, 0.4071, 2.386), (22.35, 0.4071, 2.386), (22.2, 0.1726, -1.0), (22.35, 0.1726, 4.419), (22.35, 0.1726, 1.709), (22.35, 0.1726, 3.064), (22.35, 0.1726, 3.741), (22.35, 0.1726, 2.386), (22.2, 0.1726, 4.419), (22.35, 0.1726, -1.0), (22.2, 0.1726, 1.709), (22.2, 0.1726, 3.064), (22.2, 0.1726, 3.741), (22.2, 0.1726, 2.386), (22.2, 2.283, 4.419), (22.35, 2.283, -1.0), (22.2, 2.283, 1.709), (22.2, 2.283, -1.0), (22.35, 2.283, 4.419), (22.35, 2.283, 1.709), (22.35, 2.283, 3.064), (22.2, 2.283, 3.064), (22.35, 2.283, 3.741), (22.2, 2.283, 3.741), (22.2, 2.283, 2.386), (22.35, 2.283, 2.386), (22.2, 2.049, -1.0), (22.35, 2.049, 4.419), (22.35, 2.049, 1.709), (22.35, 2.049, 3.064), (22.35, 2.049, 3.741), (22.35, 2.049, 2.386), (22.2, 2.049, 4.419), (22.35, 2.049, -1.0), (22.2, 2.049, 1.709), (22.2, 2.049, 3.064), (22.2, 2.049, 3.741), (22.2, 2.049, 2.386), (22.2, 2.752, 2.048), (22.35, 2.752, 2.048), (22.35, -1.0, 2.048), (22.35, 0.8762, 2.048), (22.2, 0.8762, 2.048), (22.35, 1.814, 2.048), (22.2, 1.814, 2.048), (22.2, -0.06191, 2.048), (22.35, -0.06191, 2.048), (22.2, -1.0, 2.048), (22.35, 0.4071, 2.048), (22.2, 0.4071, 2.048), (22.2, 0.1726, 2.048), (22.35, 0.1726, 2.048), (22.35, 2.283, 2.048), (22.2, 2.283, 2.048), (22.2, 2.049, 2.048), (22.35, 2.049, 2.048)], [], [(89, 80, 3, 39), (39, 3, 7, 40), (47, 25, 5, 41), (41, 5, 1, 38), (24, 28, 4, 0), (25, 27, 1, 5), (4, 11, 8, 0), (28, 26, 11, 4), (2, 9, 10, 6), (83, 82, 9, 2), (61, 60, 17, 12), (19, 23, 16, 14), (22, 18, 13, 15), (21, 19, 14, 12), (44, 22, 15, 42), (65, 58, 13, 43), (96, 93, 22, 44), (92, 99, 19, 21), (93, 98, 18, 22), (99, 94, 23, 19), (12, 17, 20, 21), (43, 13, 18, 45), (38, 1, 27, 46), (0, 8, 29, 24), (75, 70, 26, 28), (69, 74, 27, 25), (68, 75, 28, 24), (72, 69, 25, 47), (73, 71, 37, 56), (57, 30, 36, 55), (97, 95, 34, 53), (50, 33, 30, 57), (56, 37, 33, 50), (48, 31, 32, 49), (90, 87, 31, 48), (71, 72, 47, 37), (30, 38, 46, 36), (95, 96, 44, 34), (33, 41, 38, 30), (37, 47, 41, 33), (31, 39, 40, 32), (87, 89, 39, 31), (119, 90, 48, 104), (104, 48, 49, 105), (112, 56, 50, 106), (106, 50, 57, 113), (109, 53, 51, 107), (115, 66, 52, 108), (121, 97, 53, 109), (108, 52, 54, 110), (113, 57, 55, 111), (117, 73, 56, 112), (107, 51, 67, 114), (116, 79, 66, 115), (42, 15, 62, 64), (12, 14, 59, 61), (15, 13, 58, 62), (14, 16, 63, 59), (78, 74, 58, 65), (68, 76, 60, 61), (24, 29, 76, 68), (46, 27, 74, 78), (55, 36, 77, 79), (36, 46, 78, 77), (111, 55, 79, 116), (114, 67, 73, 117), (64, 62, 69, 72), (61, 59, 75, 68), (62, 58, 74, 69), (59, 63, 70, 75), (105, 49, 91, 118), (120, 103, 90, 119), (101, 102, 89, 87), (32, 40, 88, 86), (103, 101, 87, 90), (49, 32, 86, 91), (6, 10, 85, 81), (7, 3, 80, 84), (2, 6, 81, 83), (40, 7, 84, 88), (92, 100, 82, 83), (102, 98, 80, 89), (45, 18, 98, 102), (21, 20, 100, 92), (54, 35, 101, 103), (35, 45, 102, 101), (110, 54, 103, 120), (118, 91, 97, 121), (86, 88, 96, 95), (91, 86, 95, 97), (81, 85, 94, 99), (84, 80, 98, 93), (83, 81, 99, 92), (88, 84, 93, 96), (85, 118, 121, 94), (20, 110, 120, 100), (100, 120, 119, 82), (10, 105, 118, 85), (63, 114, 117, 70), (29, 111, 116, 76), (76, 116, 115, 60), (16, 107, 114, 63), (70, 117, 112, 26), (8, 113, 111, 29), (17, 108, 110, 20), (94, 121, 109, 23), (60, 115, 108, 17), (23, 109, 107, 16), (11, 106, 113, 8), (26, 112, 106, 11), (9, 104, 105, 10), (82, 119, 104, 9)])
_uv = me_cube_001.uv_layers.new(name='UVMap')
_uv.uv.foreach_set('vector', [0.5937, 0.2188, 0.625, 0.2188, 0.625, 0.25, 0.5937, 0.25, 0.5937, 0.25, 0.625, 0.25, 0.625, 0.5, 0.5937, 0.5, 0.5937, 0.6875, 0.625, 0.6875, 0.625, 0.75, 0.5937, 0.75, 0.5937, 0.75, 0.625, 0.75, 0.625, 1.0, 0.5937, 1.0, 0.125, 0.6875, 0.375, 0.6875, 0.375, 0.75, 0.125, 0.75, 0.625, 0.6875, 0.875, 0.6875, 0.875, 0.75, 0.625, 0.75, 0.375, 0.75, 0.5, 0.75, 0.5, 1.0, 0.375, 1.0, 0.375, 0.6875, 0.5, 0.6875, 0.5, 0.75, 0.375, 0.75, 0.375, 0.25, 0.5, 0.25, 0.5, 0.5, 0.375, 0.5, 0.375, 0.2188, 0.5, 0.2188, 0.5, 0.25, 0.375, 0.25, 0.375, 0.09375, 0.5, 0.09375, 0.5, 0.125, 0.375, 0.125, 0.375, 0.5625, 0.5, 0.5625, 0.5, 0.625, 0.375, 0.625, 0.625, 0.5625, 0.875, 0.5625, 0.875, 0.625, 0.625, 0.625, 0.125, 0.5625, 0.375, 0.5625, 0.375, 0.625, 0.125, 0.625, 0.5937, 0.5625, 0.625, 0.5625, 0.625, 0.625, 0.5937, 0.625, 0.5937, 0.09375, 0.625, 0.09375, 0.625, 0.125, 0.5937, 0.125, 0.5937, 0.5469, 0.625, 0.5469, 0.625, 0.5625, 0.5937, 0.5625, 0.125, 0.5469, 0.375, 0.5469, 0.375, 0.5625, 0.125, 0.5625, 0.625, 0.5469, 0.875, 0.5469, 0.875, 0.5625, 0.625, 0.5625, 0.375, 0.5469, 0.5, 0.5469, 0.5, 0.5625, 0.375, 0.5625, 0.375, 0.125, 0.5, 0.125, 0.5, 0.1875, 0.375, 0.1875, 0.5937, 0.125, 0.625, 0.125, 0.625, 0.1875, 0.5937, 0.1875, 0.5937, 0.0, 0.625, 0.0, 0.625, 0.0625, 0.5937, 0.0625, 0.375, 0.0, 0.5, 0.0, 0.5, 0.0625, 0.375, 0.0625, 0.375, 0.6719, 0.5, 0.6719, 0.5, 0.6875, 0.375, 0.6875, 0.625, 0.6719, 0.875, 0.6719, 0.875, 0.6875, 0.625, 0.6875, 0.125, 0.6719, 0.375, 0.6719, 0.375, 0.6875, 0.125, 0.6875, 0.5937, 0.6719, 0.625, 0.6719, 0.625, 0.6875, 0.5937, 0.6875, 0.5312, 0.6719, 0.5625, 0.6719, 0.5625, 0.6875, 0.5312, 0.6875, 0.5312, 0.0, 0.5625, 0.0, 0.5625, 0.0625, 0.5312, 0.0625, 0.5312, 0.5469, 0.5625, 0.5469, 0.5625, 0.5625, 0.5312, 0.5625, 0.5312, 0.75, 0.5625, 0.75, 0.5625, 1.0, 0.5312, 1.0, 0.5312, 0.6875, 0.5625, 0.6875, 0.5625, 0.75, 0.5312, 0.75, 0.5312, 0.25, 0.5625, 0.25, 0.5625, 0.5, 0.5312, 0.5, 0.5312, 0.2188, 0.5625, 0.2188, 0.5625, 0.25, 0.5312, 0.25, 0.5625, 0.6719, 0.5937, 0.6719, 0.5937, 0.6875, 0.5625, 0.6875, 0.5625, 0.0, 0.5937, 0.0, 0.5937, 0.0625, 0.5625, 0.0625, 0.5625, 0.5469, 0.5937, 0.5469, 0.5937, 0.5625, 0.5625, 0.5625, 0.5625, 0.75, 0.5937, 0.75, 0.5937, 1.0, 0.5625, 1.0, 0.5625, 0.6875, 0.5937, 0.6875, 0.5937, 0.75, 0.5625, 0.75, 0.5625, 0.25, 0.5937, 0.25, 0.5937, 0.5, 0.5625, 0.5, 0.5625, 0.2188, 0.5937, 0.2188, 0.5937, 0.25, 0.5625, 0.25, 0.5156, 0.2188, 0.5312, 0.2188, 0.5312, 0.25, 0.5156, 0.25, 0.5156, 0.25, 0.5312, 0.25, 0.5312, 0.5, 0.5156, 0.5, 0.5156, 0.6875, 0.5312, 0.6875, 0.5312, 0.75, 0.5156, 0.75, 0.5156, 0.75, 0.5312, 0.75, 0.5312, 1.0, 0.5156, 1.0, 0.5156, 0.5625, 0.5312, 0.5625, 0.5312, 0.625, 0.5156, 0.625, 0.5156, 0.09375, 0.5312, 0.09375, 0.5312, 0.125, 0.5156, 0.125, 0.5156, 0.5469, 0.5312, 0.5469, 0.5312, 0.5625, 0.5156, 0.5625, 0.5156, 0.125, 0.5312, 0.125, 0.5312, 0.1875, 0.5156, 0.1875, 0.5156, 0.0, 0.5312, 0.0, 0.5312, 0.0625, 0.5156, 0.0625, 0.5156, 0.6719, 0.5312, 0.6719, 0.5312, 0.6875, 0.5156, 0.6875, 0.5156, 0.625, 0.5312, 0.625, 0.5312, 0.6562, 0.5156, 0.6562, 0.5156, 0.07812, 0.5312, 0.07812, 0.5312, 0.09375, 0.5156, 0.09375, 0.5937, 0.625, 0.625, 0.625, 0.625, 0.6562, 0.5937, 0.6562, 0.125, 0.625, 0.375, 0.625, 0.375, 0.6562, 0.125, 0.6562, 0.625, 0.625, 0.875, 0.625, 0.875, 0.6562, 0.625, 0.6562, 0.375, 0.625, 0.5, 0.625, 0.5, 0.6562, 0.375, 0.6562, 0.5937, 0.07812, 0.625, 0.07812, 0.625, 0.09375, 0.5937, 0.09375, 0.375, 0.07812, 0.5, 0.07812, 0.5, 0.09375, 0.375, 0.09375, 0.375, 0.0625, 0.5, 0.0625, 0.5, 0.07812, 0.375, 0.07812, 0.5937, 0.0625, 0.625, 0.0625, 0.625, 0.07812, 0.5937, 0.07812, 0.5312, 0.0625, 0.5625, 0.0625, 0.5625, 0.07812, 0.5312, 0.07812, 0.5625, 0.0625, 0.5937, 0.0625, 0.5937, 0.07812, 0.5625, 0.07812, 0.5156, 0.0625, 0.5312, 0.0625, 0.5312, 0.07812, 0.5156, 0.07812, 0.5156, 0.6562, 0.5312, 0.6562, 0.5312, 0.6719, 0.5156, 0.6719, 0.5937, 0.6562, 0.625, 0.6562, 0.625, 0.6719, 0.5937, 0.6719, 0.125, 0.6562, 0.375, 0.6562, 0.375, 0.6719, 0.125, 0.6719, 0.625, 0.6562, 0.875, 0.6562, 0.875, 0.6719, 0.625, 0.6719, 0.375, 0.6562, 0.5, 0.6562, 0.5, 0.6719, 0.375, 0.6719, 0.5156, 0.5, 0.5312, 0.5, 0.5312, 0.5312, 0.5156, 0.5312, 0.5156, 0.2031, 0.5312, 0.2031, 0.5312, 0.2188, 0.5156, 0.2188, 0.5625, 0.2031, 0.5937, 0.2031, 0.5937, 0.2188, 0.5625, 0.2188, 0.5625, 0.5, 0.5937, 0.5, 0.5937, 0.5312, 0.5625, 0.5312, 0.5312, 0.2031, 0.5625, 0.2031, 0.5625, 0.2188, 0.5312, 0.2188, 0.5312, 0.5, 0.5625, 0.5, 0.5625, 0.5312, 0.5312, 0.5312, 0.375, 0.5, 0.5, 0.5, 0.5, 0.5312, 0.375, 0.5312, 0.625, 0.5, 0.875, 0.5, 0.875, 0.5312, 0.625, 0.5312, 0.125, 0.5, 0.375, 0.5, 0.375, 0.5312, 0.125, 0.5312, 0.5937, 0.5, 0.625, 0.5, 0.625, 0.5312, 0.5937, 0.5312, 0.375, 0.2031, 0.5, 0.2031, 0.5, 0.2188, 0.375, 0.2188, 0.5937, 0.2031, 0.625, 0.2031, 0.625, 0.2188, 0.5937, 0.2188, 0.5937, 0.1875, 0.625, 0.1875, 0.625, 0.2031, 0.5937, 0.2031, 0.375, 0.1875, 0.5, 0.1875, 0.5, 0.2031, 0.375, 0.2031, 0.5312, 0.1875, 0.5625, 0.1875, 0.5625, 0.2031, 0.5312, 0.2031, 0.5625, 0.1875, 0.5937, 0.1875, 0.5937, 0.2031, 0.5625, 0.2031, 0.5156, 0.1875, 0.5312, 0.1875, 0.5312, 0.2031, 0.5156, 0.2031, 0.5156, 0.5312, 0.5312, 0.5312, 0.5312, 0.5469, 0.5156, 0.5469, 0.5625, 0.5312, 0.5937, 0.5312, 0.5937, 0.5469, 0.5625, 0.5469, 0.5312, 0.5312, 0.5625, 0.5312, 0.5625, 0.5469, 0.5312, 0.5469, 0.375, 0.5312, 0.5, 0.5312, 0.5, 0.5469, 0.375, 0.5469, 0.625, 0.5312, 0.875, 0.5312, 0.875, 0.5469, 0.625, 0.5469, 0.125, 0.5312, 0.375, 0.5312, 0.375, 0.5469, 0.125, 0.5469, 0.5937, 0.5312, 0.625, 0.5312, 0.625, 0.5469, 0.5937, 0.5469, 0.5, 0.5312, 0.5156, 0.5312, 0.5156, 0.5469, 0.5, 0.5469, 0.5, 0.1875, 0.5156, 0.1875, 0.5156, 0.2031, 0.5, 0.2031, 0.5, 0.2031, 0.5156, 0.2031, 0.5156, 0.2188, 0.5, 0.2188, 0.5, 0.5, 0.5156, 0.5, 0.5156, 0.5312, 0.5, 0.5312, 0.5, 0.6562, 0.5156, 0.6562, 0.5156, 0.6719, 0.5, 0.6719, 0.5, 0.0625, 0.5156, 0.0625, 0.5156, 0.07812, 0.5, 0.07812, 0.5, 0.07812, 0.5156, 0.07812, 0.5156, 0.09375, 0.5, 0.09375, 0.5, 0.625, 0.5156, 0.625, 0.5156, 0.6562, 0.5, 0.6562, 0.5, 0.6719, 0.5156, 0.6719, 0.5156, 0.6875, 0.5, 0.6875, 0.5, 0.0, 0.5156, 0.0, 0.5156, 0.0625, 0.5, 0.0625, 0.5, 0.125, 0.5156, 0.125, 0.5156, 0.1875, 0.5, 0.1875, 0.5, 0.5469, 0.5156, 0.5469, 0.5156, 0.5625, 0.5, 0.5625, 0.5, 0.09375, 0.5156, 0.09375, 0.5156, 0.125, 0.5, 0.125, 0.5, 0.5625, 0.5156, 0.5625, 0.5156, 0.625, 0.5, 0.625, 0.5, 0.75, 0.5156, 0.75, 0.5156, 1.0, 0.5, 1.0, 0.5, 0.6875, 0.5156, 0.6875, 0.5156, 0.75, 0.5, 0.75, 0.5, 0.25, 0.5156, 0.25, 0.5156, 0.5, 0.5, 0.5, 0.5, 0.2188, 0.5156, 0.2188, 0.5156, 0.25, 0.5, 0.25])
me_cube_001.materials.append(mat_material_001)
me_cube_001.use_remesh_fix_poles = True
me_cube_001.use_remesh_preserve_attributes = False
me_cube_001.update()
me_cube_002 = bpy.data.meshes.new('Cube.002')
me_cube_002.from_pydata([(-0.5363, -0.9005, -0.7014), (-0.5387, -0.8814, 0.8505), (-0.5363, 1.0, -0.7014), (-0.5387, 0.9803, 0.8505), (-0.1371, -0.9005, -0.7014), (-0.1472, -0.8814, 0.8505), (-0.1371, 1.0, -0.7014), (-0.1472, 0.9803, 0.8505)], [], [(0, 1, 3, 2), (2, 3, 7, 6), (6, 7, 5, 4), (4, 5, 1, 0), (2, 6, 4, 0), (7, 3, 1, 5)])
_uv = me_cube_002.uv_layers.new(name='UVMap')
_uv.uv.foreach_set('vector', [0.375, 0.0, 0.625, 0.0, 0.625, 0.25, 0.375, 0.25, 0.375, 0.25, 0.625, 0.25, 0.625, 0.5, 0.375, 0.5, 0.375, 0.5, 0.625, 0.5, 0.625, 0.75, 0.375, 0.75, 0.375, 0.75, 0.625, 0.75, 0.625, 1.0, 0.375, 1.0, 0.125, 0.5, 0.375, 0.5, 0.375, 0.75, 0.125, 0.75, 0.625, 0.5, 0.875, 0.5, 0.875, 0.75, 0.625, 0.75])
me_cube_002.materials.append(mat_material_005)
me_cube_002.use_remesh_fix_poles = True
me_cube_002.use_remesh_preserve_attributes = False
me_cube_002.update()
me_cube_003 = bpy.data.meshes.new('Cube.003')
me_cube_003.from_pydata([(-0.1761, -1.482, -1.0), (-0.1761, -1.482, 1.033), (-0.1761, 1.405, -1.0), (-0.1761, 1.405, 1.033), (-0.1371, -1.482, -1.0), (-0.1371, -1.482, 1.033), (-0.1371, 1.405, -1.0), (-0.1371, 1.405, 1.033)], [], [(0, 1, 3, 2), (2, 3, 7, 6), (6, 7, 5, 4), (4, 5, 1, 0), (2, 6, 4, 0), (7, 3, 1, 5)])
_uv = me_cube_003.uv_layers.new(name='UVMap')
_uv.uv.foreach_set('vector', [0.375, 0.0, 0.625, 0.0, 0.625, 0.25, 0.375, 0.25, 0.375, 0.25, 0.625, 0.25, 0.625, 0.5, 0.375, 0.5, 0.375, 0.5, 0.625, 0.5, 0.625, 0.75, 0.375, 0.75, 0.375, 0.75, 0.625, 0.75, 0.625, 1.0, 0.375, 1.0, 0.125, 0.5, 0.375, 0.5, 0.375, 0.75, 0.125, 0.75, 0.625, 0.5, 0.875, 0.5, 0.875, 0.75, 0.625, 0.75])
me_cube_003.materials.append(mat_material_005)
me_cube_003.use_remesh_fix_poles = True
me_cube_003.use_remesh_preserve_attributes = False
me_cube_003.update()
me_cube_004 = bpy.data.meshes.new('Cube.004')
me_cube_004.from_pydata([(-0.1782, -1.468, -0.6656), (-0.1782, -1.468, 0.7325), (-0.1782, 1.361, -0.6656), (-0.1782, 1.361, 0.7325), (-0.1371, -1.468, -0.6656), (-0.1371, -1.468, 0.7325), (-0.1371, 1.361, -0.6656), (-0.1371, 1.361, 0.7325)], [], [(0, 1, 3, 2), (2, 3, 7, 6), (6, 7, 5, 4), (4, 5, 1, 0), (2, 6, 4, 0), (7, 3, 1, 5)])
_uv = me_cube_004.uv_layers.new(name='UVMap')
_uv.uv.foreach_set('vector', [0.375, 0.0, 0.625, 0.0, 0.625, 0.25, 0.375, 0.25, 0.375, 0.25, 0.625, 0.25, 0.625, 0.5, 0.375, 0.5, 0.375, 0.5, 0.625, 0.5, 0.625, 0.75, 0.375, 0.75, 0.375, 0.75, 0.625, 0.75, 0.625, 1.0, 0.375, 1.0, 0.125, 0.5, 0.375, 0.5, 0.375, 0.75, 0.125, 0.75, 0.625, 0.5, 0.875, 0.5, 0.875, 0.75, 0.625, 0.75])
me_cube_004.materials.append(mat_material_005)
me_cube_004.use_remesh_fix_poles = True
me_cube_004.use_remesh_preserve_attributes = False
me_cube_004.update()
me_cube_005 = bpy.data.meshes.new('Cube.005')
me_cube_005.from_pydata([(-0.1543, -1.248, -0.6823), (-0.1543, -1.248, 0.7226), (-0.1543, 0.8662, -0.6823), (-0.1543, 0.8662, 0.7226), (-0.1371, -1.248, -0.6823), (-0.1371, -1.248, 0.7226), (-0.1371, 0.8662, -0.6823), (-0.1371, 0.8662, 0.7226)], [], [(0, 1, 3, 2), (2, 3, 7, 6), (6, 7, 5, 4), (4, 5, 1, 0), (2, 6, 4, 0), (7, 3, 1, 5)])
_uv = me_cube_005.uv_layers.new(name='UVMap')
_uv.uv.foreach_set('vector', [0.375, 0.0, 0.625, 0.0, 0.625, 0.25, 0.375, 0.25, 0.375, 0.25, 0.625, 0.25, 0.625, 0.5, 0.375, 0.5, 0.375, 0.5, 0.625, 0.5, 0.625, 0.75, 0.375, 0.75, 0.375, 0.75, 0.625, 0.75, 0.625, 1.0, 0.375, 1.0, 0.125, 0.5, 0.375, 0.5, 0.375, 0.75, 0.125, 0.75, 0.625, 0.5, 0.875, 0.5, 0.875, 0.75, 0.625, 0.75])
me_cube_005.materials.append(mat_material_005)
me_cube_005.use_remesh_fix_poles = True
me_cube_005.use_remesh_preserve_attributes = False
me_cube_005.update()
me_cube_006 = bpy.data.meshes.new('Cube.006')
me_cube_006.from_pydata([(-0.2211, -1.078, -1.0), (-0.2211, -1.078, 1.0), (-0.2211, 4.107, -1.0), (-0.2211, 4.107, 1.0), (-0.1371, -1.078, -1.0), (-0.1371, -1.078, 1.0), (-0.1371, 4.107, -1.0), (-0.1371, 4.107, 1.0)], [], [(0, 1, 3, 2), (2, 3, 7, 6), (6, 7, 5, 4), (4, 5, 1, 0), (2, 6, 4, 0), (7, 3, 1, 5)])
_uv = me_cube_006.uv_layers.new(name='UVMap')
_uv.uv.foreach_set('vector', [0.375, 0.0, 0.625, 0.0, 0.625, 0.25, 0.375, 0.25, 0.375, 0.25, 0.625, 0.25, 0.625, 0.5, 0.375, 0.5, 0.375, 0.5, 0.625, 0.5, 0.625, 0.75, 0.375, 0.75, 0.375, 0.75, 0.625, 0.75, 0.625, 1.0, 0.375, 1.0, 0.125, 0.5, 0.375, 0.5, 0.375, 0.75, 0.125, 0.75, 0.625, 0.5, 0.875, 0.5, 0.875, 0.75, 0.625, 0.75])
me_cube_006.materials.append(mat_material_005)
me_cube_006.use_remesh_fix_poles = True
me_cube_006.use_remesh_preserve_attributes = False
me_cube_006.update()
me_cube_008 = bpy.data.meshes.new('Cube.008')
me_cube_008.from_pydata([(-0.5363, -1.0, -1.0), (-0.5363, -1.0, 1.0), (-0.5363, 1.0, -1.0), (-0.5363, 1.0, 1.0), (-0.1371, -1.0, -1.0), (-0.1371, -1.0, 1.0), (-0.1371, 1.0, -1.0), (-0.1371, 1.0, 1.0)], [], [(0, 1, 3, 2), (2, 3, 7, 6), (6, 7, 5, 4), (4, 5, 1, 0), (2, 6, 4, 0), (7, 3, 1, 5)])
_uv = me_cube_008.uv_layers.new(name='UVMap')
_uv.uv.foreach_set('vector', [0.375, 0.0, 0.625, 0.0, 0.625, 0.25, 0.375, 0.25, 0.375, 0.25, 0.625, 0.25, 0.625, 0.5, 0.375, 0.5, 0.375, 0.5, 0.625, 0.5, 0.625, 0.75, 0.375, 0.75, 0.375, 0.75, 0.625, 0.75, 0.625, 1.0, 0.375, 1.0, 0.125, 0.5, 0.375, 0.5, 0.375, 0.75, 0.125, 0.75, 0.625, 0.5, 0.875, 0.5, 0.875, 0.75, 0.625, 0.75])
me_cube_008.materials.append(mat_material_004)
me_cube_008.use_remesh_fix_poles = True
me_cube_008.use_remesh_preserve_attributes = False
me_cube_008.update()
me_cube_007 = bpy.data.meshes.new('Cube.007')
me_cube_007.from_pydata([(1.0, -1.0, -1.0), (3.07, -3.07, 1.0), (1.0, 1.0, -1.0), (3.07, 3.07, 1.0), (0.0, 1.0, -1.0), (7.153e-07, 3.07, 1.0), (0.0, -1.0, -1.0), (4.768e-07, -3.07, 1.0), (-0.2198, 3.07, 1.0), (-0.25, -1.0, -1.0), (-0.25, 1.0, -1.0), (-0.2198, -3.07, 1.0)], [], [(4, 5, 3, 2), (2, 3, 1, 0), (4, 2, 0, 6), (3, 5, 7, 1), (10, 4, 6, 9), (0, 1, 7, 6), (10, 8, 5, 4), (6, 7, 11, 9), (5, 8, 11, 7)])
_uv = me_cube_007.uv_layers.new(name='UVMap')
_uv.uv.foreach_set('vector', [0.375, 0.375, 0.625, 0.375, 0.625, 0.5, 0.375, 0.5, 0.375, 0.5, 0.625, 0.5, 0.625, 0.75, 0.375, 0.75, 0.25, 0.5, 0.375, 0.5, 0.375, 0.75, 0.25, 0.75, 0.625, 0.5, 0.75, 0.5, 0.75, 0.75, 0.625, 0.75, 0.2188, 0.5, 0.25, 0.5, 0.25, 0.75, 0.2188, 0.75, 0.375, 0.75, 0.625, 0.75, 0.625, 0.875, 0.375, 0.875, 0.375, 0.3438, 0.625, 0.3438, 0.625, 0.375, 0.375, 0.375, 0.375, 0.875, 0.625, 0.875, 0.625, 0.9062, 0.375, 0.9062, 0.75, 0.5, 0.7812, 0.5, 0.7812, 0.75, 0.75, 0.75])
me_cube_007.use_remesh_fix_poles = True
me_cube_007.use_remesh_preserve_attributes = False
me_cube_007.update()
me_plane = bpy.data.meshes.new('Plane')
me_plane.from_pydata([(-1.0, -1.0, 0.0), (1.0, -1.0, 0.0), (-1.0, 1.0, 0.0), (1.0, 1.0, 0.0)], [], [(0, 1, 3, 2)])
_uv = me_plane.uv_layers.new(name='UVMap')
_uv.uv.foreach_set('vector', [0.0, 0.0, 1.0, 0.0, 1.0, 1.0, 0.0, 1.0])
me_plane.use_remesh_fix_poles = True
me_plane.use_remesh_preserve_attributes = False
me_plane.update()
me_cylinder_001 = bpy.data.meshes.new('Cylinder.001')
me_cylinder_001.from_pydata([(28.78, 3.44, -4.628), (28.78, 3.44, 1.991), (28.84, 3.435, -4.628), (28.84, 3.435, 1.991), (28.9, 3.417, -4.628), (28.9, 3.417, 1.991), (28.95, 3.389, -4.628), (28.95, 3.389, 1.991), (29.0, 3.352, -4.628), (29.0, 3.352, 1.991), (29.03, 3.306, -4.628), (29.03, 3.306, 1.991), (29.06, 3.254, -4.628), (29.06, 3.254, 1.991), (29.08, 3.197, -4.628), (29.08, 3.197, 1.991), (29.09, 3.138, -4.628), (29.09, 3.138, 1.991), (29.08, 3.079, -4.628), (29.08, 3.079, 1.991), (29.06, 3.023, -4.628), (29.06, 3.023, 1.991), (29.03, 2.97, -4.628), (29.03, 2.97, 1.991), (29.0, 2.925, -4.628), (29.0, 2.925, 1.991), (28.95, 2.887, -4.628), (28.95, 2.887, 1.991), (28.9, 2.859, -4.628), (28.9, 2.859, 1.991), (28.84, 2.842, -4.628), (28.84, 2.842, 1.991), (28.78, 2.836, -4.628), (28.78, 2.836, 1.991), (28.72, 2.842, -4.628), (28.72, 2.842, 1.991), (28.67, 2.859, -4.628), (28.67, 2.859, 1.991), (28.62, 2.887, -4.628), (28.62, 2.887, 1.991), (28.57, 2.925, -4.628), (28.57, 2.925, 1.991), (28.53, 2.97, -4.628), (28.53, 2.97, 1.991), (28.5, 3.023, -4.628), (28.5, 3.023, 1.991), (28.49, 3.079, -4.628), (28.49, 3.079, 1.991), (28.48, 3.138, -4.628), (28.48, 3.138, 1.991), (28.49, 3.197, -4.628), (28.49, 3.197, 1.991), (28.5, 3.254, -4.628), (28.5, 3.254, 1.991), (28.53, 3.306, -4.628), (28.53, 3.306, 1.991), (28.57, 3.352, -4.628), (28.57, 3.352, 1.991), (28.62, 3.389, -4.628), (28.62, 3.389, 1.991), (28.67, 3.417, -4.628), (28.67, 3.417, 1.991), (28.72, 3.435, -4.628), (28.72, 3.435, 1.991)], [], [(0, 1, 3, 2), (2, 3, 5, 4), (4, 5, 7, 6), (6, 7, 9, 8), (8, 9, 11, 10), (10, 11, 13, 12), (12, 13, 15, 14), (14, 15, 17, 16), (16, 17, 19, 18), (18, 19, 21, 20), (20, 21, 23, 22), (22, 23, 25, 24), (24, 25, 27, 26), (26, 27, 29, 28), (28, 29, 31, 30), (30, 31, 33, 32), (32, 33, 35, 34), (34, 35, 37, 36), (36, 37, 39, 38), (38, 39, 41, 40), (40, 41, 43, 42), (42, 43, 45, 44), (44, 45, 47, 46), (46, 47, 49, 48), (48, 49, 51, 50), (50, 51, 53, 52), (52, 53, 55, 54), (54, 55, 57, 56), (56, 57, 59, 58), (58, 59, 61, 60), (3, 1, 63, 61, 59, 57, 55, 53, 51, 49, 47, 45, 43, 41, 39, 37, 35, 33, 31, 29, 27, 25, 23, 21, 19, 17, 15, 13, 11, 9, 7, 5), (60, 61, 63, 62), (62, 63, 1, 0), (0, 2, 4, 6, 8, 10, 12, 14, 16, 18, 20, 22, 24, 26, 28, 30, 32, 34, 36, 38, 40, 42, 44, 46, 48, 50, 52, 54, 56, 58, 60, 62)])
_uv = me_cylinder_001.uv_layers.new(name='UVMap')
_uv.uv.foreach_set('vector', [1.0, 0.5, 1.0, 1.0, 0.9688, 1.0, 0.9688, 0.5, 0.9688, 0.5, 0.9688, 1.0, 0.9375, 1.0, 0.9375, 0.5, 0.9375, 0.5, 0.9375, 1.0, 0.9062, 1.0, 0.9062, 0.5, 0.9062, 0.5, 0.9062, 1.0, 0.875, 1.0, 0.875, 0.5, 0.875, 0.5, 0.875, 1.0, 0.8438, 1.0, 0.8438, 0.5, 0.8438, 0.5, 0.8438, 1.0, 0.8125, 1.0, 0.8125, 0.5, 0.8125, 0.5, 0.8125, 1.0, 0.7812, 1.0, 0.7812, 0.5, 0.7812, 0.5, 0.7812, 1.0, 0.75, 1.0, 0.75, 0.5, 0.75, 0.5, 0.75, 1.0, 0.7188, 1.0, 0.7188, 0.5, 0.7188, 0.5, 0.7188, 1.0, 0.6875, 1.0, 0.6875, 0.5, 0.6875, 0.5, 0.6875, 1.0, 0.6562, 1.0, 0.6562, 0.5, 0.6562, 0.5, 0.6562, 1.0, 0.625, 1.0, 0.625, 0.5, 0.625, 0.5, 0.625, 1.0, 0.5938, 1.0, 0.5938, 0.5, 0.5938, 0.5, 0.5938, 1.0, 0.5625, 1.0, 0.5625, 0.5, 0.5625, 0.5, 0.5625, 1.0, 0.5312, 1.0, 0.5312, 0.5, 0.5312, 0.5, 0.5312, 1.0, 0.5, 1.0, 0.5, 0.5, 0.5, 0.5, 0.5, 1.0, 0.4688, 1.0, 0.4688, 0.5, 0.4688, 0.5, 0.4688, 1.0, 0.4375, 1.0, 0.4375, 0.5, 0.4375, 0.5, 0.4375, 1.0, 0.4062, 1.0, 0.4062, 0.5, 0.4062, 0.5, 0.4062, 1.0, 0.375, 1.0, 0.375, 0.5, 0.375, 0.5, 0.375, 1.0, 0.3438, 1.0, 0.3438, 0.5, 0.3438, 0.5, 0.3438, 1.0, 0.3125, 1.0, 0.3125, 0.5, 0.3125, 0.5, 0.3125, 1.0, 0.2812, 1.0, 0.2812, 0.5, 0.2812, 0.5, 0.2812, 1.0, 0.25, 1.0, 0.25, 0.5, 0.25, 0.5, 0.25, 1.0, 0.2188, 1.0, 0.2188, 0.5, 0.2188, 0.5, 0.2188, 1.0, 0.1875, 1.0, 0.1875, 0.5, 0.1875, 0.5, 0.1875, 1.0, 0.1562, 1.0, 0.1562, 0.5, 0.1562, 0.5, 0.1562, 1.0, 0.125, 1.0, 0.125, 0.5, 0.125, 0.5, 0.125, 1.0, 0.09375, 1.0, 0.09375, 0.5, 0.09375, 0.5, 0.09375, 1.0, 0.0625, 1.0, 0.0625, 0.5, 0.2968, 0.4854, 0.25, 0.49, 0.2032, 0.4854, 0.1582, 0.4717, 0.1167, 0.4496, 0.08029, 0.4197, 0.05045, 0.3833, 0.02827, 0.3418, 0.01461, 0.2968, 0.01, 0.25, 0.01461, 0.2032, 0.02827, 0.1582, 0.05045, 0.1167, 0.08029, 0.08029, 0.1167, 0.05045, 0.1582, 0.02827, 0.2032, 0.01461, 0.25, 0.01, 0.2968, 0.01461, 0.3418, 0.02827, 0.3833, 0.05045, 0.4197, 0.08029, 0.4496, 0.1167, 0.4717, 0.1582, 0.4854, 0.2032, 0.49, 0.25, 0.4854, 0.2968, 0.4717, 0.3418, 0.4496, 0.3833, 0.4197, 0.4197, 0.3833, 0.4496, 0.3418, 0.4717, 0.0625, 0.5, 0.0625, 1.0, 0.03125, 1.0, 0.03125, 0.5, 0.03125, 0.5, 0.03125, 1.0, 0.0, 1.0, 0.0, 0.5, 0.75, 0.49, 0.7968, 0.4854, 0.8418, 0.4717, 0.8833, 0.4496, 0.9197, 0.4197, 0.9496, 0.3833, 0.9717, 0.3418, 0.9854, 0.2968, 0.99, 0.25, 0.9854, 0.2032, 0.9717, 0.1582, 0.9496, 0.1167, 0.9197, 0.08029, 0.8833, 0.05045, 0.8418, 0.02827, 0.7968, 0.01461, 0.75, 0.01, 0.7032, 0.01461, 0.6582, 0.02827, 0.6167, 0.05045, 0.5803, 0.08029, 0.5504, 0.1167, 0.5283, 0.1582, 0.5146, 0.2032, 0.51, 0.25, 0.5146, 0.2968, 0.5283, 0.3418, 0.5504, 0.3833, 0.5803, 0.4197, 0.6167, 0.4496, 0.6582, 0.4717, 0.7032, 0.4854])
me_cylinder_001.use_remesh_fix_poles = True
me_cylinder_001.use_remesh_preserve_attributes = False
me_cylinder_001.update()

# ---- objects
ob_cube = bpy.data.objects.new('Cube', me_cube)
ob_cube_001 = bpy.data.objects.new('Cube.001', me_cube_001)
ob_cube_002 = bpy.data.objects.new('Cube.002', me_cube_002)
ob_cube_003 = bpy.data.objects.new('Cube.003', me_cube_003)
ob_cube_004 = bpy.data.objects.new('Cube.004', me_cube_004)
ob_cube_005 = bpy.data.objects.new('Cube.005', me_cube_005)
ob_cube_006 = bpy.data.objects.new('Cube.006', me_cube_006)
ob_sun = bpy.data.objects.new('Sun', light_sun)
ob_cube_008 = bpy.data.objects.new('Cube.008', me_cube_008)
ob_cube_007 = bpy.data.objects.new('Cube.007', me_cube_007)
ob_plane = bpy.data.objects.new('Plane', me_plane)
ob_cylinder = bpy.data.objects.new('Cylinder', me_cylinder_001)

# ---- transforms, parenting, visibility, modifiers, constraints
ob_cube.location = (0.0, 0.0, 5.079)
ob_cube.scale = (5.072, 5.072, 5.072)
ob_cube.lock_rotations_4d = False
ob_cube.empty_display_type = 'ARROWS'
ob_cube.lineart.crease_threshold = 0.0
ob_cube_001.location = (-0.02782, 1.116, 0.2428)
ob_cube_001.scale = (0.2285, 0.2285, 0.2285)
_m = ob_cube_001.modifiers.new('Subdivision', 'SUBSURF')
_m.subdivision_type = 'SIMPLE'
ob_cube_002.location = (5.126, 1.335, 0.929)
ob_cube_002.scale = (0.2024, 0.2024, 0.2024)
ob_cube_003.location = (5.205, -3.111, 4.555)
ob_cube_003.scale = (0.9017, 0.9017, 0.9017)
ob_cube_004.location = (5.194, -3.111, 1.221)
ob_cube_004.scale = (0.9017, 0.9017, 0.9017)
ob_cube_005.location = (5.194, 3.667, 1.221)
ob_cube_005.scale = (0.9017, 0.9017, 0.9017)
ob_cube_006.location = (5.194, 1.003, 4.573)
ob_cube_006.scale = (0.9017, 0.9017, 0.9017)
ob_sun.location = (47.9, 21.08, 41.26)
ob_sun.scale = (0.3364, 0.3364, 0.3364)
ob_cube_008.location = (-4.593, -3.138, 4.555)
ob_cube_008.scale = (0.9017, 0.9017, 0.9017)
ob_cube_007.location = (5.141, 1.329, 1.57)
ob_cube_007.rotation_euler = (0.0, 3.142, 3.142)
ob_cube_007.scale = (0.3098, 0.3098, 0.3098)
ob_plane.location = (0.0, 0.0, 0.0)
ob_plane.scale = (16.67, 16.67, 16.67)
ob_cylinder.location = (2.077e-16, 1.348, 0.8817)
ob_cylinder.scale = (0.1895, 0.1895, 0.1895)
_m = ob_cylinder.modifiers.new('Mirror', 'MIRROR')
_m.use_axis = (True, True, False)

# ---- collection membership
col_collection.objects.link(ob_cube)
col_collection.objects.link(ob_cube_001)
col_collection.objects.link(ob_cube_002)
col_collection.objects.link(ob_cube_003)
col_collection.objects.link(ob_cube_004)
col_collection.objects.link(ob_cube_005)
col_collection.objects.link(ob_cube_006)
col_collection.objects.link(ob_sun)
col_collection.objects.link(ob_cube_008)
col_collection.objects.link(ob_cube_007)
col_collection.objects.link(ob_plane)
col_collection.objects.link(ob_cylinder)

# ---- scene / render settings (as saved in the file)
scene.frame_start = 1; scene.frame_end = 250; scene.frame_set(1)
scene.render.engine = 'BLENDER_EEVEE_NEXT'
scene.cycles.sampling_pattern = 'TABULATED_SOBOL'
scene.cycles.use_light_tree = False
scene.eevee.use_raytracing = True
scene.view_settings.view_transform = 'Filmic'
bpy.context.view_layer.update()

# ---- added for rendering (the .blend has no active camera): camera
cam_auto = bpy.data.cameras.new('AutoCamera')
cam_auto.lens = 50.0
cam_auto.sensor_width = 36.0
cam_auto.clip_end = 1000.0
ob_auto_camera = bpy.data.objects.new('AutoCamera', cam_auto)
scene.collection.objects.link(ob_auto_camera)
ob_auto_camera.location = (44.4192, -53.3031, 40.0334)
ob_auto_camera.rotation_euler = (1.09748, -7.21219e-08, 0.694738)
scene.camera = ob_auto_camera
bpy.context.view_layer.update()
